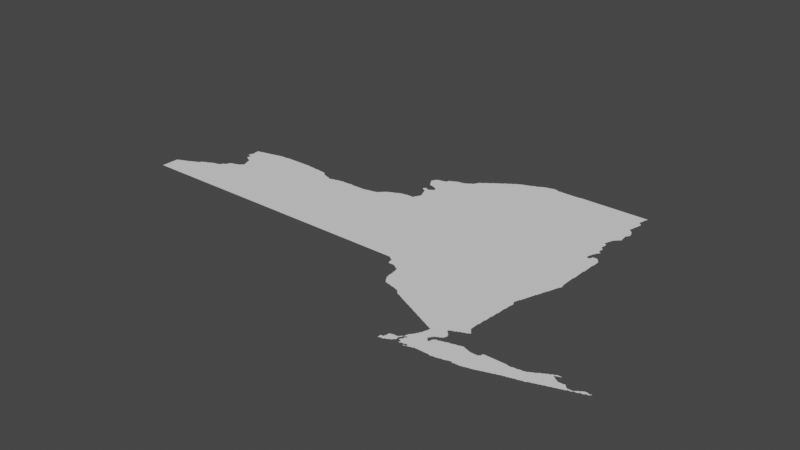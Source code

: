 # Source: new.blend  (saved by Blender 3.3.6; exported with 4.5.12 LTS)
import bpy
from mathutils import Matrix  # noqa: F401  (used for matrix-valued properties, if any)

bpy.ops.wm.read_factory_settings(use_empty=True)
scene = bpy.context.scene
scene.name = 'Scene'

# ---- collections
col_collection = bpy.data.collections.new('Collection'); scene.collection.children.link(col_collection)

# ---- node groups
ng_auto_smooth = bpy.data.node_groups.new('Auto Smooth', 'GeometryNodeTree')
_s = ng_auto_smooth.interface.new_socket(name='Geometry', in_out='OUTPUT', socket_type='NodeSocketGeometry')
_s = ng_auto_smooth.interface.new_socket(name='Geometry', in_out='INPUT', socket_type='NodeSocketGeometry')
_s = ng_auto_smooth.interface.new_socket(name='Angle', in_out='INPUT', socket_type='NodeSocketFloat')
_s.subtype = 'ANGLE'
_s.min_value = 0.0
_s.max_value = 3.142
ng_auto_smooth.is_modifier = True
_N = ng_auto_smooth.nodes; _L = ng_auto_smooth.links
n0 = _N.new('NodeGroupOutput'); n0.name = 'Group Output'; n0.location = (480, -100)
n1 = _N.new('NodeGroupInput'); n1.name = 'Group Input'; n1.location = (-420, -300)
n2 = _N.new('NodeGroupInput'); n2.name = 'Group Input.001'; n2.location = (-60, -100)
n3 = _N.new('GeometryNodeSetShadeSmooth'); n3.name = 'Set Shade Smooth'; n3.location = (120, -100)
n3.domain = 'EDGE'
n4 = _N.new('GeometryNodeSetShadeSmooth'); n4.name = 'Set Shade Smooth.001'; n4.location = (300, -100)
n5 = _N.new('GeometryNodeInputMeshEdgeAngle'); n5.name = 'Edge Angle'; n5.location = (-420, -220)
n6 = _N.new('GeometryNodeInputEdgeSmooth'); n6.name = 'Is Edge Smooth'; n6.location = (-60, -160)
n7 = _N.new('GeometryNodeInputShadeSmooth'); n7.name = 'Is Face Smooth'; n7.location = (-240, -340)
n8 = _N.new('FunctionNodeBooleanMath'); n8.name = 'Boolean Math'; n8.location = (-60, -220)
n9 = _N.new('FunctionNodeCompare'); n9.name = 'Compare'; n9.location = (-240, -180)
n9.operation = 'LESS_EQUAL'
_L.new(n5.outputs[0], n9.inputs[0])
_L.new(n4.outputs[0], n0.inputs[0])
_L.new(n1.outputs[1], n9.inputs[1])
_L.new(n9.outputs[0], n8.inputs[0])
_L.new(n7.outputs[0], n8.inputs[1])
_L.new(n2.outputs[0], n3.inputs[0])
_L.new(n6.outputs[0], n3.inputs[1])
_L.new(n3.outputs[0], n4.inputs[0])
_L.new(n8.outputs[0], n3.inputs[2])
n0.is_active_output = True

# ---- world
world_world = bpy.data.worlds.new('World'); scene.world = world_world
world_world.use_nodes = True; world_world.node_tree.nodes.clear()
_N = world_world.node_tree.nodes; _L = world_world.node_tree.links
n0 = _N.new('ShaderNodeOutputWorld'); n0.name = 'World Output'; n0.location = (300, 300)
n1 = _N.new('ShaderNodeBackground'); n1.name = 'Background'; n1.location = (10, 300)
n1.inputs[0].default_value = (0.05088, 0.05088, 0.05088, 1.0)
_L.new(n1.outputs[0], n0.inputs[0])
n0.is_active_output = True
world_world.color = (0.05088, 0.05088, 0.05088)
world_world.use_sun_shadow = False
world_world.sun_shadow_jitter_overblur = 0.0

# ---- meshes
me_mesh = bpy.data.meshes.new('Mesh')
me_mesh.from_pydata([(-74.25, 40.5, -6.611e-08), (-74.25, 40.51, -9.188e-08), (-74.25, 40.53, -8.942e-08), (-74.25, 40.55, -7.978e-08), (-74.24, 40.5, -4.606e-08), (-74.23, 40.51, -9.864e-08), (-74.23, 40.55, -9.128e-08), (-74.21, 40.51, -9.002e-08), (-74.21, 40.55, -1.025e-07), (-74.21, 40.57, -8.215e-08), (-74.2, 40.59, -4.162e-08), (-74.2, 40.6, -3.329e-08), (-74.2, 40.58, -6.152e-08), (-74.2, 40.61, -6.972e-08), (-74.2, 40.63, -6.37e-08), (-74.19, 40.51, -8.435e-08), (-74.16, 40.57, -9.988e-08), (-74.2, 40.6, -7.741e-08), (-74.2, 40.59, -9.642e-08), (-74.19, 40.63, -9.147e-08), (-74.17, 40.52, -5.993e-08), (-74.17, 40.53, -9.848e-08), (-74.17, 40.64, -8.743e-08), (-74.15, 40.53, -8.794e-08), (-74.13, 40.54, -7.517e-08), (-74.13, 40.55, -9.566e-08), (-74.11, 40.55, -7.037e-08), (-74.11, 40.65, -9.415e-08), (-74.1, 40.56, -3.329e-08), (-74.09, 40.57, -8.469e-08), (-74.07, 40.59, -8.995e-08), (-74.07, 40.61, -9.634e-08), (-74.09, 40.65, -9.237e-08), (-74.08, 40.58, -4.412e-08), (-74.07, 40.63, -8.363e-08), (-74.06, 40.6, -6.576e-08), (-74.06, 40.6, -6.859e-08), (-74.06, 40.61, -3.329e-08), (-74.04, 40.62, -4.578e-08), (-74.04, 40.62, -4.162e-08), (-74.03, 40.61, -8.694e-08), (-74.03, 40.63, -8.919e-08), (-74.01, 40.58, -3.329e-08), (-74.01, 40.58, -4.162e-08), (-74.01, 40.57, -6.076e-08), (-74.01, 40.58, -8.99e-08), (-74.0, 40.57, -8.99e-08), (-73.99, 40.57, -1.058e-07), (-74.0, 40.57, -4.162e-08), (-74.0, 40.59, -3.329e-08), (-74.0, 40.59, -6.052e-08), (-74.01, 40.6, -4.772e-08), (-74.0, 40.6, -8.798e-08), (-74.01, 40.6, -3.329e-08), (-74.0, 40.58, -7.146e-08), (-74.01, 40.61, -9.603e-08), (-74.0, 40.59, -9.007e-08), (-74.0, 40.59, -8.961e-08), (-73.94, 40.64, -9.988e-08), (-73.97, 40.58, -8.468e-08), (-73.95, 40.58, -8.35e-08), (-73.93, 40.55, -8.403e-08), (-73.93, 40.56, -4.439e-08), (-73.93, 40.58, -7.491e-08), (-73.92, 40.56, -5.716e-08), (-73.93, 40.58, -5.438e-08), (-73.93, 40.59, -9.926e-08), (-74.19, 40.64, -7.125e-08), (-74.15, 40.65, -8.721e-08), (-74.13, 40.65, -8.952e-08), (-74.08, 40.66, -4.217e-08), (-74.07, 40.65, -9.587e-08), (-74.07, 40.67, -8.469e-08), (-74.06, 40.68, -3.329e-08), (-74.06, 40.65, -7.132e-08), (-74.05, 40.67, -9.079e-08), (-74.05, 40.69, -8.161e-08), (-74.04, 40.7, -3.329e-08), (-74.03, 40.64, -7.166e-08), (-74.04, 40.68, -4.162e-08), (-74.02, 40.68, -4.162e-08), (-74.04, 40.69, -6.629e-08), (-74.04, 40.7, -9.427e-08), (-74.02, 40.68, -3.329e-08), (-74.03, 40.7, -4.883e-08), (-74.03, 40.71, -9.074e-08), (-74.03, 40.73, -8.639e-08), (-74.02, 40.75, -7.616e-08), (-74.01, 40.65, -9.306e-08), (-74.01, 40.68, -5.716e-08), (-74.02, 40.7, -4.439e-08), (-74.0, 40.68, -8.229e-08), (-74.0, 40.69, -4.412e-08), (-74.01, 40.71, -9.536e-08), (-74.02, 40.76, -7.529e-08), (-74.01, 40.77, -8.028e-08), (-74.0, 40.78, -5.527e-08), (-74.01, 40.67, -9.472e-08), (-73.99, 40.69, -9.89e-08), (-73.99, 40.71, -9.926e-08), (-73.98, 40.81, -6.249e-08), (-73.91, 40.75, -9.988e-08), (-73.99, 40.79, -9.048e-08), (-73.97, 40.81, -9.677e-08), (-73.97, 40.83, -8.282e-08), (-73.96, 40.84, -5.438e-08), (-73.95, 40.85, -9.41e-08), (-73.95, 40.87, -7.855e-08), (-73.94, 40.88, -6.623e-08), (-73.93, 40.91, -8.529e-08), (-73.92, 40.93, -7.003e-08), (-73.92, 40.94, -4.162e-08), (-73.91, 40.55, -8.45e-08), (-73.91, 40.56, -7.708e-08), (-73.91, 40.59, -8.781e-08), (-73.89, 40.56, -6.564e-08), (-73.89, 40.56, -9.988e-08), (-73.89, 40.57, -9.503e-08), (-73.88, 40.56, -7.741e-08), (-73.89, 40.56, -8.279e-08), (-73.89, 40.58, -6.326e-08), (-73.88, 40.58, -9.739e-08), (-73.89, 40.59, -1.002e-07), (-73.87, 40.57, -8.953e-08), (-73.85, 40.57, -8.564e-08), (-73.83, 40.58, -9.34e-08), (-73.81, 40.58, -4.661e-08), (-73.81, 40.59, -9.77e-08), (-73.79, 40.59, -9.089e-08), (-73.77, 40.59, -8.928e-08), (-73.75, 40.59, -9.666e-08), (-73.73, 40.59, -9.85e-08), (-73.71, 40.59, -9.264e-08), (-73.69, 40.59, -9.364e-08), (-73.67, 40.59, -9.531e-08), (-73.65, 40.59, -9.188e-08), (-73.51, 40.7, -9.988e-08), (-73.63, 40.59, -9.275e-08), (-73.61, 40.59, -9.275e-08), (-73.93, 40.89, -9.695e-08), (-73.91, 40.95, -9.246e-08), (-73.78, 41.01, -9.988e-08), (-73.81, 40.85, -9.254e-08), (-73.81, 40.83, -8.403e-08), (-73.78, 40.79, -7.51e-08), (-73.79, 40.81, -8.161e-08), (-73.8, 40.82, -3.329e-08), (-73.8, 40.86, -7.294e-08), (-73.79, 40.87, -8.382e-08), (-73.79, 40.89, -9.926e-08), (-73.68, 40.78, -9.988e-08), (-73.77, 40.79, -9.519e-08), (-73.77, 40.79, -8.007e-08), (-73.76, 40.79, -3.104e-08), (-73.76, 40.79, -7.741e-08), (-73.76, 40.8, -6.076e-08), (-73.77, 40.79, -4.311e-08), (-73.78, 40.8, -3.329e-08), (-73.76, 40.8, -4.162e-08), (-73.77, 40.89, -7.658e-08), (-73.77, 40.91, -9.677e-08), (-73.75, 40.81, -9.234e-08), (-73.75, 40.83, -8.213e-08), (-73.74, 40.85, -6.3e-08), (-73.75, 40.91, -7.837e-08), (-73.73, 40.85, -9.848e-08), (-73.73, 40.86, -7.198e-08), (-73.74, 40.92, -5.438e-08), (-73.73, 40.93, -9.283e-08), (-73.71, 40.87, -8.972e-08), (-73.71, 40.93, -7.52e-08), (-73.69, 40.87, -9.089e-08), (-73.7, 40.94, -4.412e-08), (-73.69, 40.95, -9.196e-08), (-73.67, 40.87, -9.848e-08), (-73.67, 40.88, -6.144e-08), (-73.68, 40.95, -7.304e-08), (-73.65, 40.88, -8.157e-08), (-73.63, 40.89, -9.159e-08), (-73.61, 40.89, -9.418e-08), (-73.6, 40.9, -4.162e-08), (-73.58, 40.58, -5.806e-08), (-73.59, 40.59, -9.646e-08), (-73.57, 40.58, -6.57e-08), (-73.56, 40.58, -4.578e-08), (-73.55, 40.59, -9.624e-08), (-73.53, 40.59, -9.039e-08), (-73.51, 40.59, -9.581e-08), (-73.49, 40.6, -8.016e-08), (-73.47, 40.6, -6.467e-08), (-73.46, 40.6, -3.329e-08), (-73.45, 40.61, -9.257e-08), (-73.43, 40.61, -8.92e-08), (-73.41, 40.61, -9.583e-08), (-73.39, 40.62, -6.972e-08), (-73.37, 40.63, -9.667e-08), (-73.38, 40.62, -4.162e-08), (-73.35, 40.63, -8.993e-08), (-73.33, 40.64, -8.825e-08), (-73.3, 40.62, -4.162e-08), (-73.31, 40.63, -9.599e-08), (-73.3, 40.62, -4.162e-08), (-73.29, 40.63, -9.458e-08), (-73.55, 40.91, -9.831e-08), (-73.59, 40.9, -7.547e-08), (-73.57, 40.91, -8.48e-08), (-73.53, 40.91, -9.934e-08), (-73.52, 40.92, -4.578e-08), (-73.51, 40.92, -7.961e-08), (-73.45, 40.93, -9.9e-08), (-73.49, 40.93, -9.679e-08), (-73.47, 40.93, -9.073e-08), (-73.45, 40.94, -5.845e-08), (-73.43, 40.94, -8.016e-08), (-73.35, 40.93, -9.867e-08), (-73.39, 40.95, -8.784e-08), (-73.41, 40.95, -8.796e-08), (-73.37, 40.94, -7.753e-08), (-73.36, 40.94, -4.162e-08), (-73.18, 40.74, -9.988e-08), (-73.29, 40.91, -9.94e-08), (-73.33, 40.93, -8.964e-08), (-73.31, 40.92, -8.016e-08), (-73.29, 40.92, -6.049e-08), (-73.27, 40.63, -9.241e-08), (-73.25, 40.63, -9.8e-08), (-73.23, 40.63, -9.824e-08), (-73.21, 40.63, -9.125e-08), (-73.19, 40.64, -8.279e-08), (-73.17, 40.64, -8.999e-08), (-73.16, 40.64, -3.329e-08), (-73.27, 40.91, -9.228e-08), (-73.25, 40.91, -9.16e-08), (-73.23, 40.91, -9.042e-08), (-73.21, 40.91, -8.975e-08), (-73.17, 40.91, -9.846e-08), (-73.19, 40.91, -9.435e-08), (-73.15, 40.65, -9.382e-08), (-73.17, 40.92, -5.803e-08), (-73.15, 40.93, -9.567e-08), (-73.15, 40.95, -9.015e-08), (-73.13, 40.65, -8.874e-08), (-72.92, 40.87, -9.988e-08), (-73.11, 40.66, -8.386e-08), (-73.09, 40.66, -6.784e-08), (-73.07, 40.67, -9.674e-08), (-73.08, 40.66, -4.162e-08), (-73.05, 40.67, -8.738e-08), (-73.03, 40.68, -7.029e-08), (-73.02, 40.68, -4.162e-08), (-73.01, 40.69, -9.36e-08), (-72.99, 40.69, -8.738e-08), (-72.97, 40.7, -7.844e-08), (-72.96, 40.7, -4.162e-08), (-72.95, 40.71, -9.761e-08), (-72.93, 40.97, -9.761e-08), (-72.93, 40.71, -8.738e-08), (-72.91, 40.72, -7.142e-08), (-72.89, 40.73, -9.49e-08), (-72.83, 40.97, -9.787e-08), (-72.9, 40.72, -4.162e-08), (-72.87, 40.73, -8.75e-08), (-72.85, 40.74, -7.142e-08), (-72.85, 40.97, -9.254e-08), (-72.84, 40.74, -6.442e-08), (-72.83, 40.75, -9.246e-08), (-72.81, 40.75, -8.738e-08), (-72.79, 40.76, -7.876e-08), (-72.78, 40.76, -4.439e-08), (-72.77, 40.77, -9.515e-08), (-72.75, 40.97, -9.292e-08), (-72.75, 40.77, -8.963e-08), (-72.73, 40.78, -9.353e-08), (-72.73, 40.97, -9.379e-08), (-72.71, 40.78, -6.914e-08), (-72.7, 40.78, -4.162e-08), (-72.69, 40.79, -9.895e-08), (-72.67, 40.79, -9.095e-08), (-72.65, 40.8, -8.279e-08), (-72.64, 40.88, -9.988e-08), (-72.63, 40.8, -5.916e-08), (-72.63, 40.81, -9.926e-08), (-72.61, 40.81, -9.338e-08), (-72.59, 40.81, -8.796e-08), (-72.55, 40.83, -9.9e-08), (-72.59, 40.99, -9.765e-08), (-72.57, 40.82, -8.016e-08), (-72.55, 40.82, -5.76e-08), (-72.53, 40.83, -9.159e-08), (-72.51, 40.83, -8.435e-08), (-72.49, 40.85, -1.01e-07), (-72.49, 40.84, -5.993e-08), (-72.47, 40.85, -8.934e-08), (-72.45, 40.86, -8.152e-08), (-72.43, 40.86, -5.845e-08), (-72.43, 40.87, -9.676e-08), (-72.41, 40.87, -9.068e-08), (-72.36, 40.98, -9.988e-08), (-72.39, 40.88, -7.934e-08), (-72.37, 40.88, -5.845e-08), (-72.37, 40.89, -9.77e-08), (-72.35, 40.89, -8.894e-08), (-72.33, 40.9, -7.955e-08), (-72.32, 40.9, -5.375e-08), (-72.31, 40.91, -9.603e-08), (-72.29, 40.91, -8.942e-08), (-72.27, 40.92, -8.64e-08), (-72.26, 40.92, -4.528e-08), (-72.25, 40.93, -9.518e-08), (-72.23, 40.93, -8.777e-08), (-72.21, 40.94, -8.019e-08), (-72.2, 40.94, -4.439e-08), (-72.19, 40.95, -9.43e-08), (-72.17, 40.95, -8.697e-08), (-72.15, 40.96, -7.142e-08), (-72.14, 40.96, -4.162e-08), (-79.76, 42.0, -3.329e-08), (-79.76, 42.01, -4.994e-08), (-79.76, 42.07, -4.994e-08), (-79.76, 42.11, -4.994e-08), (-79.76, 42.13, -4.994e-08), (-79.76, 42.17, -4.994e-08), (-79.76, 42.18, -9.02e-08), (-79.75, 42.0, -6.401e-08), (-79.74, 42.14, -9.988e-08), (-79.75, 42.27, -9.758e-08), (-79.73, 42.0, -4.994e-08), (-79.73, 42.05, -9.988e-08), (-79.71, 42.0, -4.994e-08), (-79.69, 42.0, -4.994e-08), (-79.63, 42.03, -9.988e-08), (-79.59, 42.33, -9.986e-08), (-79.76, 42.27, -4.661e-08), (-79.71, 42.26, -9.988e-08), (-79.73, 42.27, -9.926e-08), (-79.73, 42.28, -6.541e-08), (-79.71, 42.29, -8.694e-08), (-79.69, 42.29, -9.874e-08), (-79.66, 42.0, -4.994e-08), (-79.63, 42.0, -4.994e-08), (-79.61, 42.0, -4.994e-08), (-79.59, 42.0, -4.994e-08), (-79.57, 42.0, -4.994e-08), (-79.55, 42.0, -4.994e-08), (-79.49, 42.05, -9.988e-08), (-79.53, 42.0, -4.994e-08), (-79.51, 42.0, -4.994e-08), (-79.48, 42.0, -4.994e-08), (-79.45, 42.0, -4.994e-08), (-79.36, 42.29, -9.988e-08), (-79.43, 42.0, -4.994e-08), (-79.41, 42.0, -4.994e-08), (-79.35, 42.05, -9.988e-08), (-79.39, 42.0, -4.994e-08), (-79.36, 42.0, -4.994e-08), (-79.68, 42.3, -7.527e-08), (-79.67, 42.31, -8.2e-08), (-79.65, 42.31, -9.249e-08), (-79.64, 42.32, -4.162e-08), (-79.63, 42.32, -7.581e-08), (-79.61, 42.33, -8.914e-08), (-79.59, 42.34, -7.058e-08), (-79.57, 42.35, -9.037e-08), (-79.55, 42.35, -9.976e-08), (-79.55, 42.36, -7.058e-08), (-79.53, 42.37, -9.034e-08), (-79.51, 42.38, -7.058e-08), (-79.51, 42.37, -9.781e-08), (-79.49, 42.39, -8.785e-08), (-79.47, 42.39, -9.926e-08), (-79.47, 42.4, -7.058e-08), (-79.45, 42.41, -9.035e-08), (-79.43, 42.41, -9.926e-08), (-79.43, 42.43, -8.472e-08), (-79.42, 42.44, -5.771e-08), (-79.41, 42.45, -8.931e-08), (-79.4, 42.46, -6.022e-08), (-79.39, 42.46, -7.38e-08), (-79.37, 42.47, -9.072e-08), (-79.36, 42.48, -3.329e-08), (-79.33, 42.0, -4.994e-08), (-79.31, 42.0, -4.994e-08), (-79.05, 42.15, -9.988e-08), (-79.29, 42.0, -4.994e-08), (-79.27, 42.0, -4.994e-08), (-79.19, 42.04, -9.988e-08), (-79.25, 42.0, -4.994e-08), (-79.23, 42.0, -4.994e-08), (-79.21, 42.0, -4.994e-08), (-79.18, 42.0, -4.994e-08), (-79.15, 42.0, -4.994e-08), (-79.13, 42.0, -4.994e-08), (-79.11, 42.0, -4.994e-08), (-79.09, 42.0, -4.994e-08), (-79.07, 42.0, -4.994e-08), (-79.05, 42.0, -4.994e-08), (-78.97, 42.05, -9.988e-08), (-79.31, 42.49, -1.005e-07), (-79.35, 42.48, -7.142e-08), (-79.33, 42.49, -8.785e-08), (-79.31, 42.5, -7.058e-08), (-79.29, 42.51, -8.785e-08), (-79.27, 42.51, -9.978e-08), (-79.27, 42.52, -8.141e-08), (-79.25, 42.53, -8.684e-08), (-79.23, 42.53, -9.553e-08), (-79.22, 42.54, -4.439e-08), (-79.21, 42.54, -6.73e-08), (-79.08, 42.5, -9.988e-08), (-79.19, 42.54, -8.016e-08), (-79.17, 42.55, -9.148e-08), (-79.15, 42.55, -9.022e-08), (-78.91, 42.36, -9.988e-08), (-79.14, 42.56, -4.217e-08), (-79.13, 42.57, -9.11e-08), (-79.12, 42.59, -7.38e-08), (-79.12, 42.6, -3.329e-08), (-79.11, 42.61, -9.121e-08), (-79.09, 42.61, -9.926e-08), (-79.09, 42.62, -6.928e-08), (-79.07, 42.63, -9.132e-08), (-79.06, 42.65, -6.57e-08), (-79.06, 42.66, -3.329e-08), (-79.03, 42.69, -9.937e-08), (-79.05, 42.67, -9.217e-08), (-79.05, 42.69, -8.178e-08), (-79.07, 43.08, -5.845e-08), (-79.07, 43.09, -8.796e-08), (-79.06, 43.11, -8.386e-08), (-79.06, 43.12, -5.327e-08), (-79.05, 43.08, -7.852e-08), (-79.05, 43.13, -9.733e-08), (-79.04, 43.15, -7.454e-08), (-79.04, 43.17, -8.416e-08), (-79.05, 43.19, -9.056e-08), (-79.06, 43.25, -5.69e-08), (-79.06, 43.26, -4.162e-08), (-79.05, 43.21, -9.306e-08), (-79.05, 43.23, -9.253e-08), (-79.05, 43.26, -7.425e-08), (-79.03, 42.0, -4.994e-08), (-79.01, 42.0, -4.994e-08), (-78.98, 42.0, -4.994e-08), (-78.95, 42.0, -4.994e-08), (-78.93, 42.0, -4.994e-08), (-78.91, 42.0, -4.994e-08), (-78.89, 42.0, -4.994e-08), (-78.87, 42.0, -4.994e-08), (-78.82, 42.06, -9.988e-08), (-78.84, 42.0, -4.994e-08), (-78.81, 42.0, -4.994e-08), (-78.71, 42.17, -9.988e-08), (-78.79, 42.0, -4.994e-08), (-78.77, 42.0, -4.994e-08), (-78.74, 42.06, -9.988e-08), (-78.75, 42.0, -4.994e-08), (-78.73, 42.0, -4.994e-08), (-78.97, 42.71, -9.94e-08), (-78.7, 42.53, -9.988e-08), (-78.57, 42.33, -9.988e-08), (-79.02, 42.7, -4.162e-08), (-79.01, 42.7, -7.542e-08), (-78.99, 42.71, -8.974e-08), (-78.96, 42.72, -3.329e-08), (-78.95, 42.72, -6.57e-08), (-78.93, 42.73, -8.914e-08), (-78.91, 42.73, -9.756e-08), (-78.9, 42.74, -6.126e-08), (-78.89, 42.75, -9.007e-08), (-78.88, 42.76, -5.327e-08), (-78.88, 42.86, -6.488e-08), (-78.88, 42.87, -6.992e-08), (-78.75, 42.77, -9.988e-08), (-78.87, 42.77, -8.835e-08), (-78.86, 42.81, -5.993e-08), (-78.87, 42.83, -8.29e-08), (-78.87, 42.85, -9.122e-08), (-78.86, 42.78, -6.819e-08), (-78.85, 42.79, -9.045e-08), (-78.85, 42.81, -9.882e-08), (-79.02, 43.0, -3.329e-08), (-79.02, 43.01, -5.216e-08), (-79.03, 43.07, -8.639e-08), (-79.01, 43.0, -7.753e-08), (-79.01, 43.01, -9.396e-08), (-79.01, 43.03, -8.894e-08), (-79.01, 43.07, -9.323e-08), (-78.98, 42.98, -7.125e-08), (-78.99, 42.99, -9.223e-08), (-78.87, 43.16, -9.988e-08), (-78.97, 42.97, -8.147e-08), (-79.0, 43.05, -9.825e-08), (-78.94, 42.96, -5.28e-08), (-78.95, 42.97, -9.419e-08), (-78.93, 42.95, -8.424e-08), (-78.79, 42.97, -9.988e-08), (-78.9, 42.92, -4.412e-08), (-78.9, 42.93, -7.695e-08), (-78.91, 42.95, -9.681e-08), (-78.89, 42.89, -8.667e-08), (-78.89, 42.91, -9.43e-08), (-79.05, 43.25, -9.707e-08), (-79.03, 43.27, -8.564e-08), (-79.01, 43.27, -9.002e-08), (-78.99, 43.27, -9.923e-08), (-78.98, 43.28, -6.671e-08), (-78.97, 43.28, -7.425e-08), (-78.95, 43.29, -9.518e-08), (-78.93, 43.29, -9.002e-08), (-78.91, 43.29, -9.525e-08), (-78.9, 43.3, -4.578e-08), (-78.89, 43.3, -7.783e-08), (-78.87, 43.3, -8.386e-08), (-78.85, 43.31, -8.874e-08), (-78.83, 43.31, -9.241e-08), (-78.81, 43.31, -9.926e-08), (-78.81, 43.32, -6.049e-08), (-78.79, 43.32, -8.443e-08), (-78.75, 43.33, -9.721e-08), (-78.77, 43.33, -9.123e-08), (-78.73, 43.33, -9.692e-08), (-78.73, 43.34, -4.661e-08), (-78.71, 42.0, -4.994e-08), (-78.69, 42.0, -4.994e-08), (-78.64, 42.05, -9.988e-08), (-78.66, 42.0, -4.994e-08), (-78.63, 42.0, -4.994e-08), (-78.61, 42.0, -4.994e-08), (-78.59, 42.0, -4.994e-08), (-78.53, 42.05, -9.988e-08), (-78.57, 42.0, -4.994e-08), (-78.55, 42.0, -4.994e-08), (-78.53, 42.0, -4.994e-08), (-78.51, 42.0, -4.994e-08), (-78.48, 42.0, -4.994e-08), (-78.45, 42.0, -4.994e-08), (-78.38, 42.04, -9.988e-08), (-78.37, 42.18, -9.988e-08), (-78.43, 42.0, -4.994e-08), (-78.41, 42.0, -4.994e-08), (-78.42, 42.69, -9.988e-08), (-78.34, 42.45, -9.988e-08), (-78.61, 42.88, -9.988e-08), (-78.51, 42.8, -9.364e-08), (-78.49, 43.06, -9.988e-08), (-78.71, 43.34, -7.969e-08), (-78.67, 43.35, -9.843e-08), (-78.69, 43.35, -8.962e-08), (-78.65, 43.35, -8.962e-08), (-78.64, 43.36, -3.329e-08), (-78.51, 43.29, -9.988e-08), (-78.63, 43.36, -6.187e-08), (-78.61, 43.36, -7.491e-08), (-78.59, 43.36, -7.816e-08), (-78.57, 43.36, -8.324e-08), (-78.55, 43.36, -8.468e-08), (-78.53, 43.36, -8.74e-08), (-78.51, 43.37, -9.192e-08), (-78.49, 43.37, -9.39e-08), (-78.47, 43.37, -9.018e-08), (-78.45, 43.37, -9.43e-08), (-78.43, 43.37, -9.438e-08), (-78.41, 43.37, -9.275e-08), (-78.39, 42.0, -4.994e-08), (-78.36, 42.0, -4.994e-08), (-78.33, 42.0, -4.994e-08), (-78.31, 42.0, -4.994e-08), (-78.24, 42.04, -9.988e-08), (-78.29, 42.0, -4.994e-08), (-78.27, 42.0, -4.994e-08), (-78.25, 42.0, -4.994e-08), (-78.23, 42.0, -4.994e-08), (-78.13, 42.25, -9.988e-08), (-78.21, 42.0, -4.994e-08), (-78.18, 42.0, -4.994e-08), (-78.15, 42.0, -4.994e-08), (-78.13, 42.0, -4.994e-08), (-78.1, 42.05, -9.988e-08), (-78.11, 42.0, -4.994e-08), (-78.09, 42.0, -4.994e-08), (-78.12, 42.62, -9.988e-08), (-78.2, 42.8, -9.364e-08), (-78.1, 42.8, -2.497e-08), (-78.06, 42.85, -9.988e-08), (-78.2, 43.01, -9.988e-08), (-78.26, 43.26, -9.988e-08), (-78.04, 43.26, -9.988e-08), (-78.37, 43.37, -9.275e-08), (-78.35, 43.37, -9.275e-08), (-78.33, 43.37, -9.275e-08), (-78.31, 43.37, -9.275e-08), (-78.29, 43.37, -9.275e-08), (-78.27, 43.37, -9.275e-08), (-78.25, 43.37, -9.275e-08), (-78.23, 43.37, -9.275e-08), (-78.21, 43.37, -9.275e-08), (-78.19, 43.37, -9.275e-08), (-78.17, 43.37, -9.275e-08), (-78.13, 43.37, -9.266e-08), (-78.11, 43.37, -9.128e-08), (-78.09, 43.37, -9.018e-08), (-78.07, 42.0, -4.994e-08), (-78.05, 42.0, -4.994e-08), (-78.0, 42.05, -9.988e-08), (-78.03, 42.0, -4.994e-08), (-78.0, 42.0, -4.994e-08), (-77.97, 42.0, -4.994e-08), (-77.95, 42.0, -4.994e-08), (-77.92, 42.04, -9.988e-08), (-77.76, 42.16, -9.988e-08), (-77.93, 42.0, -4.994e-08), (-77.91, 42.0, -4.994e-08), (-77.89, 42.0, -4.994e-08), (-77.87, 42.0, -4.994e-08), (-77.84, 42.05, -9.988e-08), (-77.84, 42.0, -4.994e-08), (-77.81, 42.0, -4.994e-08), (-77.79, 42.0, -4.994e-08), (-77.77, 42.0, -4.994e-08), (-77.73, 42.06, -9.988e-08), (-77.91, 42.4, -9.988e-08), (-77.55, 42.39, -9.988e-08), (-77.74, 42.63, -9.988e-08), (-77.93, 42.78, -9.364e-08), (-77.82, 42.82, -8.74e-08), (-77.76, 42.86, -9.988e-08), (-77.92, 43.0, -9.988e-08), (-77.81, 43.25, -9.988e-08), (-77.63, 43.07, -9.988e-08), (-78.07, 43.37, -8.99e-08), (-78.03, 43.36, -9.468e-08), (-78.05, 43.36, -8.998e-08), (-78.01, 43.36, -8.221e-08), (-77.99, 43.36, -7.138e-08), (-77.97, 43.36, -4.994e-08), (-77.93, 43.35, -9.543e-08), (-77.95, 43.35, -9.458e-08), (-77.96, 43.36, -4.162e-08), (-77.91, 43.35, -9.427e-08), (-77.89, 43.35, -9.369e-08), (-77.87, 43.35, -8.876e-08), (-77.85, 43.35, -8.685e-08), (-77.83, 43.34, -8.416e-08), (-77.79, 43.34, -9.402e-08), (-77.81, 43.34, -8.005e-08), (-77.77, 43.34, -6.803e-08), (-77.75, 42.0, -4.994e-08), (-77.73, 42.0, -4.994e-08), (-77.71, 42.0, -4.994e-08), (-77.69, 42.0, -4.994e-08), (-77.55, 42.03, -9.988e-08), (-77.66, 42.0, -4.994e-08), (-77.63, 42.0, -4.994e-08), (-77.61, 42.0, -4.994e-08), (-77.59, 42.0, -4.994e-08), (-77.57, 42.0, -4.994e-08), (-77.55, 42.0, -4.994e-08), (-77.35, 42.22, -9.988e-08), (-77.53, 42.0, -4.994e-08), (-77.51, 42.0, -4.994e-08), (-77.48, 42.0, -4.994e-08), (-77.45, 42.0, -4.994e-08), (-77.42, 42.82, -9.988e-08), (-77.3, 43.15, -9.988e-08), (-77.75, 43.33, -9.636e-08), (-77.76, 43.34, -4.578e-08), (-77.71, 43.31, -9.392e-08), (-77.73, 43.33, -9.055e-08), (-77.72, 43.32, -6.703e-08), (-77.65, 43.27, -9.649e-08), (-77.69, 43.29, -9.399e-08), (-77.7, 43.3, -6.703e-08), (-77.67, 43.28, -8.209e-08), (-77.63, 43.27, -9.078e-08), (-77.66, 43.28, -5.375e-08), (-77.61, 43.26, -7.277e-08), (-77.59, 43.25, -9.122e-08), (-77.6, 43.26, -3.329e-08), (-77.57, 43.25, -8.147e-08), (-77.55, 43.23, -9.681e-08), (-77.55, 43.24, -5.845e-08), (-77.53, 43.23, -9.241e-08), (-77.51, 43.23, -9.381e-08), (-77.51, 43.24, -6.049e-08), (-77.49, 43.24, -8.089e-08), (-77.47, 43.25, -9.142e-08), (-77.45, 43.25, -9.486e-08), (-77.43, 42.0, -4.994e-08), (-77.41, 42.0, -4.994e-08), (-77.39, 42.0, -4.994e-08), (-77.36, 42.0, -4.994e-08), (-77.33, 42.06, -9.988e-08), (-77.33, 42.0, -4.994e-08), (-77.31, 42.0, -4.994e-08), (-77.29, 42.0, -4.994e-08), (-77.27, 42.0, -4.994e-08), (-77.24, 42.06, -9.988e-08), (-77.25, 42.0, -4.994e-08), (-77.23, 42.0, -4.994e-08), (-77.21, 42.0, -4.994e-08), (-77.18, 42.0, -4.994e-08), (-77.14, 42.05, -9.988e-08), (-76.95, 42.19, -9.988e-08), (-77.15, 42.0, -4.994e-08), (-77.13, 42.0, -4.994e-08), (-77.22, 42.46, -9.988e-08), (-77.08, 42.68, -9.988e-08), (-76.92, 42.81, -9.988e-08), (-77.43, 43.25, -9.692e-08), (-77.42, 43.26, -4.606e-08), (-77.41, 43.26, -7.708e-08), (-77.39, 43.27, -8.564e-08), (-77.37, 43.27, -9.302e-08), (-77.35, 43.27, -9.36e-08), (-77.34, 43.28, -6.336e-08), (-77.33, 43.28, -6.73e-08), (-77.29, 43.28, -9.143e-08), (-77.31, 43.28, -7.491e-08), (-77.27, 43.28, -8.698e-08), (-77.25, 43.28, -8.324e-08), (-77.23, 43.28, -8.234e-08), (-77.21, 43.28, -8.74e-08), (-77.17, 43.29, -9.526e-08), (-77.19, 43.28, -8.74e-08), (-77.15, 43.29, -8.848e-08), (-77.13, 43.28, -8.74e-08), (-77.11, 42.0, -4.994e-08), (-77.09, 42.0, -4.994e-08), (-77.04, 42.06, -9.988e-08), (-77.07, 42.0, -4.994e-08), (-77.05, 42.0, -4.994e-08), (-77.03, 42.0, -4.994e-08), (-77.01, 42.0, -4.994e-08), (-76.98, 42.0, -4.994e-08), (-76.95, 42.0, -4.994e-08), (-76.79, 42.04, -9.988e-08), (-76.93, 42.0, -4.994e-08), (-76.91, 42.0, -4.994e-08), (-76.89, 42.0, -4.994e-08), (-76.87, 42.0, -4.994e-08), (-76.84, 42.0, -4.994e-08), (-76.81, 42.0, -4.994e-08), (-76.94, 42.47, -9.988e-08), (-76.72, 42.43, -9.988e-08), (-76.89, 43.15, -9.988e-08), (-76.67, 43.18, -9.988e-08), (-77.11, 43.28, -8.74e-08), (-77.09, 43.28, -8.74e-08), (-77.07, 43.28, -8.74e-08), (-77.05, 43.28, -8.299e-08), (-77.03, 43.28, -8.324e-08), (-77.01, 43.28, -8.324e-08), (-76.99, 43.28, -8.324e-08), (-76.97, 43.28, -9.551e-08), (-76.95, 43.28, -8.347e-08), (-76.93, 43.28, -7.708e-08), (-76.91, 43.26, -9.988e-08), (-76.91, 43.28, -8.435e-08), (-76.89, 43.29, -9.297e-08), (-76.87, 43.29, -9.523e-08), (-76.85, 43.29, -9.77e-08), (-76.85, 43.3, -6.787e-08), (-76.83, 43.3, -7.708e-08), (-76.81, 43.3, -8.386e-08), (-76.79, 42.0, -4.994e-08), (-76.77, 42.0, -4.994e-08), (-76.75, 42.0, -4.994e-08), (-76.73, 42.0, -4.994e-08), (-76.71, 42.0, -4.994e-08), (-76.68, 42.0, -4.994e-08), (-76.52, 42.23, -9.988e-08), (-76.65, 42.0, -4.994e-08), (-76.63, 42.0, -4.994e-08), (-76.43, 42.03, -9.988e-08), (-76.61, 42.0, -4.994e-08), (-76.59, 42.0, -4.994e-08), (-76.57, 42.0, -4.994e-08), (-76.55, 42.0, -4.994e-08), (-76.53, 42.0, -4.994e-08), (-76.51, 42.0, -4.994e-08), (-76.48, 42.0, -4.994e-08), (-76.4, 42.5, -9.988e-08), (-76.66, 42.74, -9.988e-08), (-76.74, 42.82, -9.364e-08), (-76.43, 42.8, -9.676e-08), (-76.65, 42.95, -9.988e-08), (-76.79, 43.31, -9.285e-08), (-76.77, 43.31, -9.738e-08), (-76.75, 43.31, -9.508e-08), (-76.75, 43.32, -4.661e-08), (-76.73, 43.32, -7.29e-08), (-76.71, 43.33, -8.852e-08), (-76.69, 43.33, -9.532e-08), (-76.69, 43.35, -7.468e-08), (-76.67, 43.35, -9.284e-08), (-76.67, 43.37, -7.468e-08), (-76.65, 43.37, -9.416e-08), (-76.65, 43.39, -7.732e-08), (-76.63, 43.39, -9.926e-08), (-76.63, 43.41, -7.732e-08), (-76.61, 43.41, -9.926e-08), (-76.61, 43.42, -7.336e-08), (-76.59, 43.43, -9.309e-08), (-76.58, 43.44, -3.329e-08), (-76.57, 43.44, -7.901e-08), (-76.52, 43.33, -9.988e-08), (-76.55, 43.45, -8.914e-08), (-76.54, 43.46, -3.329e-08), (-76.53, 43.46, -7.277e-08), (-76.51, 43.47, -9.867e-08), (-76.49, 43.48, -6.904e-08), (-76.45, 42.0, -4.994e-08), (-76.43, 42.0, -4.994e-08), (-76.41, 42.0, -4.994e-08), (-76.39, 42.0, -4.994e-08), (-76.36, 42.0, -4.994e-08), (-76.1, 42.23, -9.988e-08), (-76.33, 42.0, -4.994e-08), (-76.31, 42.0, -4.994e-08), (-76.29, 42.0, -4.994e-08), (-76.27, 42.0, -4.994e-08), (-76.21, 42.05, -9.988e-08), (-76.25, 42.0, -4.994e-08), (-76.23, 42.0, -4.994e-08), (-76.21, 42.0, -4.994e-08), (-76.18, 42.0, -4.994e-08), (-76.2, 42.61, -9.988e-08), (-76.39, 43.06, -9.988e-08), (-76.12, 42.9, -9.988e-08), (-76.49, 43.47, -9.642e-08), (-76.47, 43.49, -8.684e-08), (-76.31, 43.45, -9.988e-08), (-76.45, 43.49, -9.848e-08), (-76.45, 43.5, -7.995e-08), (-76.43, 43.51, -8.723e-08), (-76.41, 43.51, -9.454e-08), (-76.15, 43.29, -9.988e-08), (-76.33, 43.53, -9.112e-08), (-76.23, 43.53, -9.65e-08), (-76.21, 43.53, -9.977e-08), (-76.41, 43.52, -6.409e-08), (-76.39, 43.52, -8.563e-08), (-76.37, 43.52, -8.74e-08), (-76.35, 43.52, -8.74e-08), (-76.31, 43.53, -8.99e-08), (-76.29, 43.53, -8.99e-08), (-76.29, 43.84, -7.295e-08), (-76.27, 43.53, -8.99e-08), (-76.26, 43.82, -4.412e-08), (-76.27, 43.83, -9.196e-08), (-76.25, 43.53, -8.99e-08), (-76.25, 43.81, -8.192e-08), (-76.22, 43.85, -1.111e-07), (-76.22, 43.79, -6.691e-08), (-76.23, 43.81, -9.677e-08), (-76.21, 43.55, -8.397e-08), (-76.2, 43.57, -6.638e-08), (-76.2, 43.74, -4.412e-08), (-76.2, 43.75, -7.955e-08), (-76.21, 43.77, -8.985e-08), (-76.21, 43.79, -9.926e-08), (-76.19, 43.57, -9.672e-08), (-76.19, 43.59, -8.684e-08), (-76.18, 43.61, -6.638e-08), (-76.18, 43.69, -6.084e-08), (-76.19, 43.71, -8.364e-08), (-76.19, 43.73, -9.339e-08), (-76.17, 43.61, -9.848e-08), (-76.17, 43.63, -8.836e-08), (-76.16, 43.65, -8.689e-08), (-76.17, 43.67, -8.711e-08), (-76.17, 43.69, -9.744e-08), (-76.36, 44.12, -3.329e-08), (-76.36, 44.12, -4.162e-08), (-76.34, 44.09, -6.516e-08), (-76.35, 44.11, -8.732e-08), (-76.35, 44.13, -9.095e-08), (-76.34, 44.15, -7.166e-08), (-76.32, 44.06, -5.527e-08), (-76.33, 44.07, -8.125e-08), (-76.33, 44.09, -9.681e-08), (-76.33, 44.15, -9.848e-08), (-76.3, 44.02, -6.524e-08), (-76.3, 44.03, -7.581e-08), (-76.31, 44.05, -9.223e-08), (-76.31, 44.19, -9.707e-08), (-76.29, 43.85, -6.923e-08), (-76.28, 43.86, -3.329e-08), (-76.28, 44.0, -4.439e-08), (-76.29, 44.01, -8.643e-08), (-76.26, 44.12, -9.988e-08), (-76.27, 43.87, -8.587e-08), (-76.26, 43.88, -5.327e-08), (-76.27, 44.0, -7.401e-08), (-76.25, 43.87, -9.743e-08), (-76.25, 43.88, -7.311e-08), (-76.25, 43.99, -9.474e-08), (-76.23, 43.87, -8.566e-08), (-76.22, 43.98, -4.162e-08), (-76.23, 43.99, -9.246e-08), (-76.2, 43.85, -8.731e-08), (-76.22, 43.86, -5.868e-08), (-76.2, 43.86, -3.329e-08), (-76.21, 43.98, -7.142e-08), (-76.16, 44.06, -9.988e-08), (-76.19, 43.86, -7.38e-08), (-76.19, 43.97, -8.674e-08), (-76.19, 44.22, -9.789e-08), (-76.17, 43.87, -9.144e-08), (-76.16, 43.88, -4.162e-08), (-76.16, 43.96, -3.329e-08), (-76.17, 43.97, -9.136e-08), (-76.33, 44.17, -8.472e-08), (-76.32, 44.18, -5.868e-08), (-76.31, 44.2, -7.748e-08), (-76.29, 44.2, -8.359e-08), (-76.27, 44.21, -8.674e-08), (-76.25, 44.21, -9.111e-08), (-76.23, 44.21, -9.28e-08), (-76.22, 44.22, -3.329e-08), (-76.21, 44.22, -6.187e-08), (-75.99, 44.25, -9.988e-08), (-76.17, 44.23, -9.096e-08), (-76.16, 44.25, -7.704e-08), (-76.16, 44.27, -5.327e-08), (-76.15, 42.0, -4.994e-08), (-76.13, 42.0, -4.994e-08), (-76.03, 42.04, -9.988e-08), (-76.11, 42.0, -4.994e-08), (-76.09, 42.0, -4.994e-08), (-76.07, 42.0, -4.994e-08), (-76.05, 42.0, -4.994e-08), (-76.03, 42.0, -4.994e-08), (-76.01, 42.0, -4.994e-08), (-75.98, 42.0, -4.994e-08), (-75.95, 42.0, -4.994e-08), (-75.93, 42.0, -4.994e-08), (-75.91, 42.0, -4.994e-08), (-75.89, 42.0, -4.994e-08), (-75.86, 42.0, -4.994e-08), (-75.77, 42.04, -9.988e-08), (-75.79, 42.27, -9.988e-08), (-75.96, 42.45, -9.988e-08), (-75.95, 42.79, -8.74e-08), (-75.91, 42.88, -9.988e-08), (-75.83, 42.82, -9.364e-08), (-75.94, 43.18, -9.988e-08), (-75.78, 42.97, -9.988e-08), (-75.98, 43.58, -9.988e-08), (-76.13, 43.76, -9.988e-08), (-75.87, 43.87, -9.988e-08), (-76.15, 43.88, -8.202e-08), (-76.14, 43.94, -5.438e-08), (-76.15, 43.95, -9.806e-08), (-76.13, 43.89, -9.11e-08), (-76.13, 43.91, -8.25e-08), (-76.13, 43.93, -9.266e-08), (-75.76, 44.09, -9.988e-08), (-76.15, 44.27, -9.77e-08), (-76.15, 44.28, -7.058e-08), (-76.13, 44.29, -9.041e-08), (-76.11, 44.29, -9.759e-08), (-76.11, 44.3, -6.638e-08), (-76.09, 44.31, -8.777e-08), (-76.07, 44.31, -9.681e-08), (-76.07, 44.32, -7.818e-08), (-76.05, 44.33, -9.155e-08), (-76.03, 44.33, -9.597e-08), (-76.02, 44.34, -5.771e-08), (-76.01, 44.34, -8.58e-08), (-75.99, 44.34, -7.708e-08), (-75.97, 44.34, -7.491e-08), (-75.95, 44.35, -8.945e-08), (-75.93, 44.35, -9.62e-08), (-75.92, 44.36, -7.476e-08), (-75.91, 44.37, -8.505e-08), (-75.89, 44.37, -9.926e-08), (-75.89, 44.38, -7.068e-08), (-75.87, 44.39, -8.67e-08), (-75.86, 44.4, -4.412e-08), (-75.85, 44.41, -8.092e-08), (-75.83, 42.0, -4.994e-08), (-75.81, 42.0, -4.994e-08), (-75.79, 42.0, -4.994e-08), (-75.77, 42.0, -4.994e-08), (-75.75, 42.0, -4.994e-08), (-75.73, 42.0, -4.994e-08), (-75.71, 42.0, -4.994e-08), (-75.68, 42.0, -4.994e-08), (-75.5, 42.19, -9.988e-08), (-75.65, 42.0, -4.994e-08), (-75.63, 42.0, -4.994e-08), (-75.59, 42.06, -9.988e-08), (-75.61, 42.0, -4.994e-08), (-75.59, 42.0, -4.994e-08), (-75.57, 42.0, -4.994e-08), (-75.55, 42.0, -4.994e-08), (-75.46, 42.04, -9.988e-08), (-75.53, 42.0, -4.994e-08), (-75.78, 42.62, -9.988e-08), (-75.51, 42.48, -9.988e-08), (-75.74, 42.82, -9.364e-08), (-75.54, 42.77, -9.988e-08), (-75.52, 43.01, -9.988e-08), (-75.69, 43.29, -9.988e-08), (-75.64, 43.59, -9.988e-08), (-75.32, 43.63, -9.988e-08), (-75.54, 43.79, -9.988e-08), (-75.75, 44.31, -9.988e-08), (-75.83, 44.41, -9.677e-08), (-75.82, 44.43, -6.928e-08), (-75.81, 44.43, -9.643e-08), (-75.81, 44.45, -8.536e-08), (-75.8, 44.46, -6.193e-08), (-75.79, 44.47, -9.734e-08), (-75.63, 44.52, -9.988e-08), (-75.49, 44.32, -9.988e-08), (-75.79, 44.49, -8.144e-08), (-75.78, 44.5, -6.438e-08), (-75.77, 44.51, -8.229e-08), (-75.75, 44.51, -9.783e-08), (-75.75, 44.52, -7.192e-08), (-75.73, 44.53, -9.371e-08), (-75.72, 44.54, -7.684e-08), (-75.71, 44.55, -8.9e-08), (-75.7, 44.56, -4.162e-08), (-75.69, 44.57, -7.991e-08), (-75.67, 44.57, -9.76e-08), (-75.67, 44.58, -7.025e-08), (-75.65, 44.59, -9.536e-08), (-75.64, 44.6, -5.28e-08), (-75.63, 44.61, -8.593e-08), (-75.62, 44.62, -6.037e-08), (-75.61, 44.63, -7.679e-08), (-75.59, 44.63, -9.677e-08), (-75.59, 44.64, -6.95e-08), (-75.57, 44.65, -9.083e-08), (-75.56, 44.66, -5.527e-08), (-75.55, 44.67, -9.009e-08), (-75.53, 44.68, -7.399e-08), (-75.26, 41.88, -4.439e-08), (-75.26, 41.89, -7.14e-08), (-75.25, 41.87, -8.906e-08), (-75.27, 41.91, -8.723e-08), (-75.23, 41.87, -9.275e-08), (-75.21, 41.87, -9.159e-08), (-75.5, 42.0, -4.994e-08), (-75.47, 42.0, -4.994e-08), (-75.45, 42.0, -4.994e-08), (-75.24, 42.35, -9.988e-08), (-75.43, 42.0, -4.994e-08), (-75.41, 42.0, -4.994e-08), (-75.39, 42.0, -4.994e-08), (-75.37, 42.0, -6.778e-08), (-75.35, 42.0, -7.143e-08), (-75.2, 42.13, -9.988e-08), (-75.32, 41.98, -4.412e-08), (-75.33, 41.99, -9.21e-08), (-75.31, 41.97, -8.722e-08), (-75.29, 41.96, -6.869e-08), (-75.29, 41.97, -9.431e-08), (-75.27, 41.93, -8.914e-08), (-75.27, 41.95, -9.911e-08), (-75.22, 42.67, -9.988e-08), (-75.4, 43.27, -9.988e-08), (-75.2, 43.0, -9.988e-08), (-75.07, 43.17, -9.988e-08), (-75.2, 43.39, -9.988e-08), (-75.41, 43.96, -9.988e-08), (-75.3, 44.16, -9.988e-08), (-75.16, 43.99, -9.988e-08), (-75.23, 44.37, -9.988e-08), (-75.53, 44.67, -9.826e-08), (-75.51, 44.69, -9.5e-08), (-75.5, 44.7, -6.354e-08), (-75.4, 44.63, -9.988e-08), (-75.49, 44.71, -8.678e-08), (-75.48, 44.72, -3.329e-08), (-75.47, 44.73, -7.855e-08), (-75.45, 44.73, -9.508e-08), (-75.44, 44.74, -7.831e-08), (-75.43, 44.75, -8.804e-08), (-75.42, 44.76, -7.451e-08), (-75.41, 44.77, -7.855e-08), (-75.39, 44.77, -9.508e-08), (-75.38, 44.78, -6.354e-08), (-75.37, 44.79, -8.804e-08), (-75.36, 44.8, -6.116e-08), (-75.33, 44.81, -9.49e-08), (-75.13, 44.73, -9.988e-08), (-75.35, 44.81, -7.855e-08), (-75.32, 44.82, -7.83e-08), (-75.31, 44.83, -9.357e-08), (-75.29, 44.83, -9.926e-08), (-75.29, 44.84, -6.459e-08), (-75.27, 44.85, -8.818e-08), (-75.25, 44.85, -9.234e-08), (-75.24, 44.86, -4.162e-08), (-75.23, 44.86, -7.872e-08), (-75.21, 44.87, -9.09e-08), (-75.04, 41.58, -5.527e-08), (-75.04, 41.59, -7.708e-08), (-75.02, 41.55, -8.675e-08), (-75.03, 41.57, -9.21e-08), (-75.0, 41.52, -7.599e-08), (-75.01, 41.53, -8.472e-08), (-75.01, 41.55, -9.926e-08), (-74.98, 41.49, -7.311e-08), (-74.99, 41.51, -9.052e-08), (-74.97, 41.48, -5.69e-08), (-74.97, 41.49, -9.926e-08), (-74.93, 41.6, -9.988e-08), (-74.95, 41.48, -8.597e-08), (-74.93, 41.47, -8.768e-08), (-74.91, 41.47, -9.104e-08), (-74.89, 41.46, -5.76e-08), (-74.89, 41.47, -9.848e-08), (-75.19, 41.87, -9.713e-08), (-75.16, 41.86, -3.329e-08), (-75.17, 41.87, -9.091e-08), (-75.15, 41.86, -7.635e-08), (-75.05, 41.97, -9.988e-08), (-75.12, 41.84, -5.438e-08), (-75.13, 41.85, -8.809e-08), (-75.11, 41.83, -8.324e-08), (-75.09, 41.82, -6.516e-08), (-75.09, 41.83, -9.508e-08), (-75.06, 41.72, -4.439e-08), (-75.06, 41.73, -5.842e-08), (-75.06, 41.75, -7.454e-08), (-75.06, 41.77, -8.234e-08), (-75.07, 41.79, -9.417e-08), (-75.07, 41.81, -9.256e-08), (-75.04, 41.61, -8.359e-08), (-75.05, 41.63, -8.685e-08), (-75.05, 41.66, -9.834e-08), (-75.05, 41.67, -9.679e-08), (-75.05, 41.69, -9.215e-08), (-75.05, 41.71, -9.861e-08), (-74.88, 41.84, -9.988e-08), (-74.92, 42.32, -9.988e-08), (-74.99, 42.55, -9.988e-08), (-74.76, 42.59, -9.988e-08), (-75.13, 42.7, -9.988e-08), (-75.08, 42.63, -7.491e-08), (-75.1, 42.79, -4.994e-08), (-75.1, 42.84, -4.994e-08), (-75.1, 42.91, -8.74e-08), (-75.03, 42.96, -9.988e-08), (-74.93, 42.73, -9.988e-08), (-74.79, 42.97, -9.988e-08), (-74.97, 42.97, -7.491e-08), (-74.87, 43.36, -9.988e-08), (-74.92, 43.02, -8.74e-08), (-75.07, 43.5, -9.988e-08), (-75.08, 43.54, -2.497e-08), (-75.14, 43.55, -9.988e-08), (-75.15, 43.61, -9.988e-08), (-75.15, 43.76, -9.988e-08), (-75.1, 43.7, -4.994e-08), (-75.07, 43.87, -9.364e-08), (-74.93, 43.68, -9.988e-08), (-74.87, 43.93, -9.988e-08), (-75.0, 44.18, -9.988e-08), (-74.91, 44.47, -9.988e-08), (-74.87, 44.82, -9.988e-08), (-75.19, 44.87, -9.89e-08), (-75.18, 44.88, -4.528e-08), (-75.17, 44.88, -8.217e-08), (-75.15, 44.89, -9.218e-08), (-75.13, 44.89, -9.926e-08), (-75.13, 44.91, -8.56e-08), (-75.11, 44.91, -9.848e-08), (-75.11, 44.92, -4.703e-08), (-75.09, 44.92, -7.588e-08), (-75.07, 44.92, -8.279e-08), (-75.05, 44.93, -9.291e-08), (-75.04, 44.94, -5.527e-08), (-75.01, 44.95, -1.001e-07), (-75.03, 44.95, -8.346e-08), (-75.01, 44.96, -8.473e-08), (-74.99, 44.97, -9.134e-08), (-74.97, 44.97, -9.827e-08), (-74.97, 44.98, -6.049e-08), (-74.95, 44.98, -8.157e-08), (-74.93, 44.99, -9.197e-08), (-74.91, 44.99, -9.134e-08), (-74.89, 44.99, -9.926e-08), (-74.89, 45.0, -6.049e-08), (-74.87, 41.46, -8.596e-08), (-74.72, 41.49, -9.988e-08), (-74.85, 41.45, -9.116e-08), (-74.83, 41.45, -9.073e-08), (-74.81, 41.44, -5.327e-08), (-74.81, 41.45, -9.708e-08), (-74.79, 41.44, -8.493e-08), (-74.77, 41.43, -9.208e-08), (-74.74, 41.42, -6.798e-08), (-74.75, 41.43, -9.091e-08), (-74.72, 41.4, -4.217e-08), (-74.73, 41.41, -8.469e-08), (-74.7, 41.38, -5.527e-08), (-74.71, 41.39, -8.602e-08), (-74.68, 41.36, -4.162e-08), (-74.69, 41.37, -8.835e-08), (-74.67, 41.36, -7.38e-08), (-74.65, 41.35, -9.245e-08), (-74.63, 41.34, -7.058e-08), (-74.63, 41.35, -9.832e-08), (-74.61, 41.33, -8.737e-08), (-74.46, 41.45, -9.988e-08), (-74.59, 41.32, -6.638e-08), (-74.59, 41.33, -9.848e-08), (-74.57, 41.31, -9.25e-08), (-74.69, 41.71, -9.988e-08), (-74.67, 42.06, -9.988e-08), (-74.35, 42.17, -9.988e-08), (-74.56, 42.39, -9.988e-08), (-74.62, 42.82, -9.988e-08), (-74.43, 42.72, -9.988e-08), (-74.56, 42.98, -9.988e-08), (-74.52, 43.12, -9.988e-08), (-74.63, 43.3, -9.988e-08), (-74.54, 43.54, -9.988e-08), (-74.67, 43.76, -9.988e-08), (-74.62, 43.97, -9.988e-08), (-74.7, 44.21, -9.988e-08), (-74.7, 44.57, -9.988e-08), (-74.87, 45.0, -8.529e-08), (-74.85, 45.01, -8.721e-08), (-74.83, 45.01, -8.902e-08), (-74.81, 45.01, -9.156e-08), (-74.79, 45.01, -8.358e-08), (-74.65, 44.86, -9.988e-08), (-74.77, 44.99, -9.629e-08), (-74.77, 45.0, -6.084e-08), (-74.75, 44.99, -9.283e-08), (-74.73, 44.99, -9.752e-08), (-74.71, 44.99, -9.111e-08), (-74.67, 44.99, -9.608e-08), (-74.69, 44.99, -9.253e-08), (-74.65, 44.99, -9.364e-08), (-74.63, 44.99, -9.364e-08), (-74.61, 44.99, -9.364e-08), (-74.59, 44.99, -9.364e-08), (-74.57, 44.99, -9.364e-08), (-74.5, 41.28, -5.951e-08), (-74.49, 41.27, -8.772e-08), (-74.46, 41.26, -4.412e-08), (-74.47, 41.27, -8.554e-08), (-74.45, 41.25, -8.032e-08), (-74.42, 41.24, -4.162e-08), (-74.43, 41.25, -9.221e-08), (-74.41, 41.24, -8.383e-08), (-74.38, 41.22, -3.329e-08), (-74.39, 41.23, -8.99e-08), (-74.37, 41.22, -7.513e-08), (-74.34, 41.3, -9.988e-08), (-74.35, 41.21, -8.785e-08), (-74.33, 41.2, -6.904e-08), (-74.33, 41.21, -9.926e-08), (-74.31, 41.19, -8.684e-08), (-74.29, 41.18, -6.3e-08), (-74.29, 41.19, -9.493e-08), (-74.27, 41.17, -8.566e-08), (-74.24, 41.16, -5.771e-08), (-74.25, 41.17, -9.911e-08), (-74.55, 41.3, -6.409e-08), (-74.55, 41.31, -9.681e-08), (-74.53, 41.29, -9.112e-08), (-74.51, 41.29, -9.597e-08), (-74.13, 41.48, -9.988e-08), (-74.12, 41.75, -9.988e-08), (-74.49, 41.91, -9.988e-08), (-74.34, 41.74, -9.988e-08), (-73.96, 42.1, -9.988e-08), (-74.25, 42.55, -9.988e-08), (-74.17, 42.36, -9.988e-08), (-74.28, 42.89, -9.988e-08), (-74.48, 42.97, 0.0), (-74.46, 43.04, -9.988e-08), (-74.09, 43.2, -9.988e-08), (-74.36, 43.28, -9.988e-08), (-74.19, 43.51, -9.988e-08), (-74.4, 43.7, -9.988e-08), (-74.3, 43.97, -9.988e-08), (-74.14, 43.72, -9.988e-08), (-74.29, 44.28, -9.988e-08), (-74.46, 44.45, -9.988e-08), (-74.34, 44.77, -9.988e-08), (-74.43, 44.96, -9.988e-08), (-74.55, 44.99, -9.364e-08), (-74.53, 44.99, -9.364e-08), (-74.51, 44.99, -9.364e-08), (-74.49, 44.99, -9.364e-08), (-74.47, 44.99, -9.364e-08), (-74.45, 44.99, -9.364e-08), (-74.43, 44.99, -9.364e-08), (-74.41, 44.99, -9.614e-08), (-74.4, 45.0, -4.578e-08), (-74.39, 45.0, -4.994e-08), (-74.37, 45.0, -4.994e-08), (-74.35, 45.0, -4.994e-08), (-74.33, 45.0, -4.994e-08), (-74.31, 45.0, -4.994e-08), (-74.29, 45.0, -4.994e-08), (-74.15, 44.96, -9.988e-08), (-74.27, 45.0, -4.994e-08), (-74.25, 45.0, -4.994e-08), (-74.23, 41.15, -8.424e-08), (-74.2, 41.14, -5.438e-08), (-74.21, 41.15, -9.498e-08), (-74.19, 41.13, -9.141e-08), (-74.11, 41.17, -9.988e-08), (-74.16, 41.12, -4.412e-08), (-74.17, 41.13, -8.571e-08), (-74.15, 41.12, -8.091e-08), (-74.12, 41.1, -4.162e-08), (-74.13, 41.11, -9.11e-08), (-74.11, 41.1, -7.485e-08), (-74.08, 41.08, -3.329e-08), (-74.09, 41.09, -8.971e-08), (-74.07, 41.08, -7.142e-08), (-74.05, 41.07, -8.785e-08), (-74.03, 41.06, -6.638e-08), (-74.03, 41.07, -9.848e-08), (-74.01, 41.05, -9.097e-08), (-73.99, 41.04, -8.089e-08), (-73.99, 41.05, -9.681e-08), (-73.95, 41.23, -9.988e-08), (-73.97, 41.03, -8.498e-08), (-73.94, 41.02, -5.771e-08), (-73.95, 41.03, -9.819e-08), (-73.93, 41.01, -8.45e-08), (-73.79, 41.52, -9.988e-08), (-73.89, 41.82, -9.988e-08), (-74.03, 42.64, -9.988e-08), (-73.85, 42.35, -9.988e-08), (-73.77, 42.77, -9.988e-08), (-74.17, 42.98, -7.491e-08), (-74.05, 42.97, -8.74e-08), (-74.1, 43.04, -9.988e-08), (-73.89, 43.62, -9.988e-08), (-73.76, 43.41, -9.988e-08), (-73.9, 43.83, -9.988e-08), (-73.99, 44.05, -9.988e-08), (-73.98, 44.28, -9.988e-08), (-74.13, 44.48, -9.988e-08), (-73.9, 44.64, -9.988e-08), (-74.15, 44.87, -9.988e-08), (-74.23, 45.0, -4.994e-08), (-74.21, 45.0, -4.994e-08), (-74.19, 45.0, -4.994e-08), (-74.17, 45.0, -4.994e-08), (-74.15, 45.0, -4.994e-08), (-74.13, 45.0, -4.994e-08), (-74.11, 45.0, -4.994e-08), (-74.09, 45.0, -4.994e-08), (-74.07, 45.0, -4.994e-08), (-74.03, 44.94, -9.988e-08), (-74.05, 45.0, -4.994e-08), (-74.03, 45.0, -4.994e-08), (-74.01, 45.0, -4.994e-08), (-73.87, 44.89, -9.988e-08), (-73.99, 45.0, -9.106e-08), (-73.97, 45.0, -7.491e-08), (-73.95, 45.0, -7.491e-08), (-73.93, 45.0, -7.491e-08), (-73.91, 40.97, -8.738e-08), (-73.9, 40.99, -7.511e-08), (-73.91, 41.01, -9.298e-08), (-73.73, 41.09, -9.589e-08), (-73.69, 41.23, -9.988e-08), (-73.67, 40.97, -9.719e-08), (-73.73, 41.1, -8.241e-08), (-73.73, 41.1, -7.24e-08), (-73.73, 41.1, -3.329e-08), (-73.73, 41.1, -6.261e-08), (-73.73, 41.1, -3.329e-08), (-73.73, 41.11, -8.99e-08), (-73.72, 41.11, -7.654e-08), (-73.69, 41.13, -9.56e-08), (-73.7, 41.06, -7.139e-08), (-73.71, 41.07, -8.928e-08), (-73.72, 41.08, -6.326e-08), (-73.71, 41.12, -8.152e-08), (-73.69, 41.05, -8.437e-08), (-73.7, 41.12, -4.528e-08), (-73.67, 40.99, -1.07e-07), (-73.67, 41.01, -9.926e-08), (-73.67, 41.03, -7.894e-08), (-73.68, 41.04, -3.329e-08), (-73.67, 41.13, -8.174e-08), (-73.66, 40.99, -6.3e-08), (-73.66, 41.01, -7.195e-08), (-73.65, 41.14, -6.084e-08), (-73.65, 41.15, -9.681e-08), (-73.63, 41.15, -8.933e-08), (-73.61, 41.16, -6.733e-08), (-73.61, 41.17, -9.926e-08), (-73.53, 41.59, -9.959e-08), (-73.67, 41.74, -9.988e-08), (-73.62, 42.02, -9.988e-08), (-73.55, 42.32, -9.988e-08), (-73.71, 42.53, -9.988e-08), (-73.53, 42.75, -9.988e-08), (-73.8, 43.06, -9.988e-08), (-73.64, 42.94, -9.988e-08), (-73.53, 43.28, -9.988e-08), (-73.6, 43.0, -7.491e-08), (-73.54, 43.68, -9.988e-08), (-73.62, 43.97, -9.988e-08), (-73.57, 44.19, -9.988e-08), (-73.69, 44.48, -9.988e-08), (-73.57, 44.68, -9.988e-08), (-73.91, 45.0, -7.491e-08), (-73.89, 45.0, -7.491e-08), (-73.87, 45.0, -7.491e-08), (-73.85, 45.0, -7.491e-08), (-73.83, 45.0, -7.491e-08), (-73.81, 45.0, -7.491e-08), (-73.79, 45.0, -7.491e-08), (-73.69, 44.94, -9.988e-08), (-73.77, 45.0, -7.491e-08), (-73.75, 45.0, -7.491e-08), (-73.73, 45.0, -7.491e-08), (-73.71, 45.0, -7.491e-08), (-73.69, 45.0, -7.491e-08), (-73.67, 45.0, -7.491e-08), (-73.65, 45.0, -7.491e-08), (-73.63, 45.0, -7.491e-08), (-73.61, 45.0, -7.491e-08), (-73.59, 41.17, -8.899e-08), (-73.57, 41.18, -7.158e-08), (-73.56, 41.18, -4.162e-08), (-73.55, 41.19, -1.103e-07), (-73.53, 41.19, -7.825e-08), (-73.51, 41.23, -9.552e-08), (-73.53, 41.25, -9.926e-08), (-73.53, 41.27, -7.948e-08), (-73.52, 41.2, -5.438e-08), (-73.51, 41.21, -9.419e-08), (-73.51, 41.25, -7.491e-08), (-73.49, 41.21, -7.867e-08), (-73.5, 41.23, -6.973e-08), (-73.55, 41.31, -9.567e-08), (-73.54, 41.47, -9.644e-08), (-73.55, 41.33, -9.253e-08), (-73.55, 41.37, -9.427e-08), (-73.55, 41.41, -9.58e-08), (-73.55, 41.29, -8.757e-08), (-73.55, 41.35, -9.156e-08), (-73.55, 41.39, -9.202e-08), (-73.55, 41.43, -9.77e-08), (-73.54, 41.45, -6.984e-08), (-73.54, 41.51, -8.868e-08), (-73.54, 41.53, -9.143e-08), (-73.53, 41.57, -9.36e-08), (-73.54, 41.28, -3.329e-08), (-73.54, 41.43, -4.717e-08), (-73.54, 41.49, -8.005e-08), (-73.53, 41.55, -8.848e-08), (-73.53, 41.61, -9.446e-08), (-73.52, 41.74, -9.476e-08), (-73.53, 41.63, -9.241e-08), (-73.53, 41.65, -9.38e-08), (-73.52, 41.67, -6.252e-08), (-73.52, 41.71, -8.313e-08), (-73.51, 41.79, -9.312e-08), (-73.51, 41.89, -9.722e-08), (-73.52, 41.66, -3.329e-08), (-73.52, 41.69, -6.48e-08), (-73.52, 41.75, -8.468e-08), (-73.51, 41.77, -8.647e-08), (-73.51, 41.81, -9.018e-08), (-73.51, 41.83, -9.094e-08), (-73.51, 41.85, -9.275e-08), (-73.51, 41.87, -9.264e-08), (-73.5, 41.9, -6.068e-08), (-73.5, 41.91, -4.994e-08), (-73.5, 41.95, -8.646e-08), (-73.51, 42.07, -9.597e-08), (-73.51, 42.09, -8.684e-08), (-73.51, 42.11, -9.518e-08), (-73.5, 42.13, -8.327e-08), (-73.49, 42.15, -9.233e-08), (-73.5, 41.93, -7.138e-08), (-73.5, 41.97, -9.637e-08), (-73.5, 41.99, -8.74e-08), (-73.49, 42.01, -8.756e-08), (-73.49, 42.03, -8.876e-08), (-73.49, 42.05, -8.694e-08), (-73.5, 42.06, -6.538e-08), (-73.5, 42.12, -4.528e-08), (-73.49, 42.17, -9.77e-08), (-73.47, 42.21, -9.038e-08), (-73.48, 42.17, -7.646e-08), (-73.47, 42.19, -8.362e-08), (-73.46, 42.22, -3.329e-08), (-73.46, 42.23, -6.825e-08), (-73.48, 42.54, -9.988e-08), (-73.45, 42.27, -9.639e-08), (-73.41, 42.39, -9.957e-08), (-73.45, 42.25, -9.031e-08), (-73.44, 42.28, -6.673e-08), (-73.44, 42.29, -7.711e-08), (-73.43, 42.31, -8.827e-08), (-73.43, 42.33, -9.681e-08), (-73.42, 42.35, -8.56e-08), (-73.42, 42.33, -5.845e-08), (-73.41, 42.37, -8.972e-08), (-73.39, 42.43, -9.028e-08), (-73.35, 42.55, -9.842e-08), (-73.4, 42.39, -6.68e-08), (-73.39, 42.41, -8.529e-08), (-73.37, 42.47, -9.15e-08), (-73.37, 42.49, -9.575e-08), (-73.38, 42.44, -4.162e-08), (-73.38, 42.45, -7.513e-08), (-73.36, 42.51, -8.477e-08), (-73.36, 42.5, -5.375e-08), (-73.35, 42.53, -8.934e-08), (-73.34, 42.55, -6.3e-08), (-73.38, 42.81, -9.988e-08), (-73.31, 42.65, -9.905e-08), (-73.33, 42.57, -8.45e-08), (-73.33, 42.59, -9.839e-08), (-73.32, 42.61, -7.782e-08), (-73.29, 42.71, -9.783e-08), (-73.32, 42.6, -4.162e-08), (-73.31, 42.63, -8.694e-08), (-73.3, 42.67, -8.318e-08), (-73.29, 42.69, -9.231e-08), (-73.28, 42.85, -8.759e-08), (-73.3, 42.66, -4.528e-08), (-73.27, 42.77, -9.136e-08), (-73.28, 42.79, -8.957e-08), (-73.43, 43.04, -9.988e-08), (-73.4, 42.98, -9.364e-08), (-73.32, 42.99, -9.988e-08), (-73.28, 42.91, -9.202e-08), (-73.28, 43.01, -9.365e-08), (-73.27, 43.15, -9.7e-08), (-73.27, 43.17, -9.876e-08), (-73.28, 42.89, -8.319e-08), (-73.27, 43.11, -9.435e-08), (-73.27, 43.13, -9.429e-08), (-73.43, 43.57, -9.959e-08), (-73.31, 43.43, -9.988e-08), (-73.35, 43.53, -9.988e-08), (-73.26, 43.33, -9.704e-08), (-73.26, 43.31, -9.414e-08), (-73.27, 43.21, -9.571e-08), (-73.27, 43.23, -9.85e-08), (-73.43, 43.59, -8.99e-08), (-73.43, 43.61, -9.299e-08), (-73.43, 43.63, -9.583e-08), (-73.39, 43.81, -9.751e-08), (-73.41, 43.91, -1.162e-07), (-73.41, 43.69, -9.056e-08), (-73.41, 43.57, -9.388e-08), (-73.42, 43.64, -6.532e-08), (-73.42, 43.65, -7.14e-08), (-73.41, 43.67, -8.48e-08), (-73.4, 43.57, -7.741e-08), (-73.4, 43.57, -3.329e-08), (-73.39, 43.57, -5.077e-08), (-73.39, 43.57, -3.329e-08), (-73.38, 43.57, -7.746e-08), (-73.38, 43.59, -6.68e-08), (-73.4, 43.7, -3.329e-08), (-73.39, 43.71, -7.635e-08), (-73.39, 43.73, -9.508e-08), (-73.39, 43.82, -9.237e-08), (-73.39, 43.83, -7.741e-08), (-73.39, 43.82, -4.162e-08), (-73.39, 43.83, -3.329e-08), (-73.39, 43.84, -5.716e-08), (-73.37, 43.59, -9.515e-08), (-73.37, 43.61, -9.089e-08), (-73.37, 43.62, -6.598e-08), (-73.38, 43.74, -7.831e-08), (-73.37, 43.75, -9.646e-08), (-73.37, 43.79, -9.099e-08), (-73.38, 43.8, -6.354e-08), (-73.31, 43.62, -9.371e-08), (-73.35, 43.62, -7.454e-08), (-73.36, 43.76, -3.329e-08), (-73.35, 43.77, -9.807e-08), (-73.35, 43.78, -6.326e-08), (-73.35, 43.77, -4.162e-08), (-73.35, 43.77, -3.329e-08), (-73.36, 43.77, -6.629e-08), (-73.36, 43.78, -5.327e-08), (-73.33, 43.62, -8.324e-08), (-73.29, 43.59, -9.926e-08), (-73.29, 43.61, -7.777e-08), (-73.3, 43.62, -3.329e-08), (-73.45, 44.06, -9.889e-08), (-73.45, 44.04, -9.073e-08), (-73.44, 44.07, -7.417e-08), (-73.43, 44.09, -9.048e-08), (-73.41, 43.97, -9.226e-08), (-73.41, 44.01, -9.364e-08), (-73.43, 44.03, -9.306e-08), (-73.44, 44.04, -5.28e-08), (-73.44, 44.06, -3.329e-08), (-73.43, 44.11, -9.51e-08), (-73.41, 44.15, -9.261e-08), (-73.39, 43.89, -9.188e-08), (-73.42, 43.93, -8.209e-08), (-73.42, 43.95, -8.74e-08), (-73.41, 43.99, -8.952e-08), (-73.41, 44.02, -7.308e-08), (-73.42, 44.12, -6.759e-08), (-73.42, 44.13, -7.955e-08), (-73.39, 43.85, -9.328e-08), (-73.4, 43.9, -6.023e-08), (-73.38, 43.86, -7.33e-08), (-73.38, 43.87, -7.145e-08), (-73.38, 43.88, -5.527e-08), (-73.46, 44.41, -9.988e-08), (-73.41, 44.17, -9.772e-08), (-73.39, 44.19, -8.476e-08), (-73.4, 44.17, -6.564e-08), (-73.38, 44.2, -6.149e-08), (-73.37, 44.21, -9.475e-08), (-73.33, 44.33, -9.612e-08), (-73.34, 44.37, -9.299e-08), (-73.33, 44.39, -9.749e-08), (-73.31, 44.43, -9.952e-08), (-73.36, 44.22, -6.604e-08), (-73.35, 44.23, -9.566e-08), (-73.33, 44.35, -9.018e-08), (-73.34, 44.24, -7.245e-08), (-73.33, 44.25, -8.928e-08), (-73.32, 44.27, -7.289e-08), (-73.33, 44.29, -9.536e-08), (-73.33, 44.31, -9.073e-08), (-73.31, 44.41, -8.737e-08), (-73.31, 44.47, -9.346e-08), (-73.32, 44.26, -6.382e-08), (-73.32, 44.28, -4.439e-08), (-73.32, 44.4, -5.28e-08), (-73.3, 44.43, -7.068e-08), (-73.3, 44.45, -7.799e-08), (-73.3, 44.46, -4.412e-08), (-73.37, 44.83, -9.92e-08), (-73.39, 44.6, -9.237e-08), (-73.39, 44.58, -9.739e-08), (-73.38, 44.61, -7.481e-08), (-73.38, 44.63, -8.789e-08), (-73.37, 44.65, -9.276e-08), (-73.37, 44.57, -8.931e-08), (-73.38, 44.58, -6.126e-08), (-73.38, 44.6, -3.329e-08), (-73.37, 44.67, -9.134e-08), (-73.37, 44.69, -9.926e-08), (-73.36, 44.71, -8.831e-08), (-73.33, 44.53, -9.278e-08), (-73.35, 44.55, -9.508e-08), (-73.36, 44.56, -6.703e-08), (-73.36, 44.69, -6.049e-08), (-73.35, 44.73, -9.237e-08), (-73.35, 44.75, -9.119e-08), (-73.35, 44.77, -9.848e-08), (-73.33, 44.51, -9.926e-08), (-73.34, 44.55, -7.275e-08), (-73.34, 44.77, -8.735e-08), (-73.34, 44.79, -7.485e-08), (-73.31, 44.49, -8.498e-08), (-73.32, 44.51, -6.874e-08), (-73.59, 45.0, -7.491e-08), (-73.57, 45.0, -8.786e-08), (-73.44, 44.95, -9.988e-08), (-73.55, 45.0, -8.324e-08), (-73.39, 44.85, -9.917e-08), (-73.51, 45.0, -8.324e-08), (-73.49, 45.0, -8.324e-08), (-73.47, 45.0, -8.324e-08), (-73.45, 45.0, -8.324e-08), (-73.43, 45.0, -8.324e-08), (-73.39, 44.87, -9.641e-08), (-73.37, 44.91, -9.61e-08), (-73.41, 45.0, -8.324e-08), (-73.37, 44.93, -9.362e-08), (-73.39, 45.0, -8.324e-08), (-73.38, 44.84, -4.217e-08), (-73.38, 44.88, -4.606e-08), (-73.38, 44.89, -7.658e-08), (-73.37, 44.95, -9.692e-08), (-73.37, 45.0, -8.324e-08), (-73.35, 44.81, -8.602e-08), (-73.36, 44.82, -4.217e-08), (-73.36, 44.96, -7.171e-08), (-73.36, 44.97, -7.852e-08), (-73.35, 44.99, -8.707e-08), (-73.35, 45.0, -7.676e-08), (-73.34, 44.8, -4.217e-08), (-73.14, 40.97, -7.468e-08), (-73.13, 40.97, -9.275e-08), (-73.11, 40.97, -9.275e-08), (-73.09, 40.97, -9.275e-08), (-73.07, 40.97, -9.275e-08), (-73.05, 40.97, -9.094e-08), (-73.03, 40.97, -9.156e-08), (-73.01, 40.97, -9.156e-08), (-72.97, 40.97, -9.148e-08), (-73.28, 42.71, -6.084e-08), (-73.27, 42.73, -8.362e-08), (-73.27, 42.75, -9.156e-08), (-73.28, 42.81, -7.816e-08), (-73.28, 42.83, -6.187e-08), (-73.28, 42.87, -7.138e-08), (-73.28, 42.93, -8.324e-08), (-73.28, 42.95, -8.324e-08), (-73.28, 42.97, -8.468e-08), (-73.27, 43.03, -8.848e-08), (-73.27, 43.05, -8.99e-08), (-73.27, 43.07, -8.928e-08), (-73.27, 43.09, -9.156e-08), (-73.27, 43.19, -9.276e-08), (-73.26, 43.27, -6.743e-08), (-73.26, 43.37, -8.871e-08), (-73.26, 43.41, -9.136e-08), (-73.25, 43.45, -9.191e-08), (-73.25, 43.49, -9.416e-08), (-73.26, 43.24, -4.439e-08), (-73.26, 43.25, -4.994e-08), (-73.26, 43.29, -6.73e-08), (-73.26, 43.35, -8.088e-08), (-73.26, 43.39, -8.299e-08), (-73.26, 43.43, -8.74e-08), (-73.25, 43.47, -8.99e-08), (-73.25, 43.51, -9.038e-08), (-73.25, 43.53, -9.424e-08), (-73.26, 43.57, -8.548e-08), (-73.27, 43.57, -9.76e-08), (-73.27, 43.59, -7.55e-08), (-73.25, 43.55, -8.983e-08), (-72.95, 40.97, -9.018e-08), (-72.91, 40.97, -8.99e-08), (-72.89, 40.97, -8.99e-08), (-72.87, 40.97, -8.99e-08), (-72.81, 40.96, -8.74e-08), (-72.79, 40.96, -8.74e-08), (-72.77, 40.96, -8.74e-08), (-72.71, 40.97, -9.202e-08), (-72.69, 40.97, -9.614e-08), (-72.68, 40.98, -4.578e-08), (-72.67, 40.98, -7.882e-08), (-72.65, 40.98, -8.005e-08), (-72.63, 40.98, -8.435e-08), (-72.61, 40.99, -8.928e-08), (-72.58, 41.0, -5.28e-08), (-72.57, 41.01, -8.728e-08), (-72.55, 41.01, -9.681e-08), (-72.55, 41.02, -6.748e-08), (-72.53, 41.03, -9.605e-08), (-72.51, 41.03, -9.926e-08), (-72.51, 41.04, -7.311e-08), (-72.49, 41.05, -9.196e-08), (-72.48, 41.06, -4.412e-08), (-72.47, 41.07, -8.485e-08), (-72.45, 41.07, -9.5e-08), (-72.44, 41.08, -5.771e-08), (-72.43, 41.09, -8.472e-08), (-72.41, 41.09, -9.848e-08), (-72.41, 41.1, -8.108e-08), (-72.39, 41.11, -8.785e-08), (-72.37, 41.11, -9.926e-08), (-72.37, 41.12, -7.058e-08), (-72.33, 41.12, -1.01e-07), (-72.35, 41.13, -8.785e-08), (-72.33, 41.1, -9.739e-08), (-72.33, 41.13, -9.926e-08), (-72.33, 41.14, -7.058e-08), (-72.31, 41.09, -9.191e-08), (-72.32, 41.1, -6.629e-08), (-72.32, 41.12, -7.753e-08), (-72.31, 41.1, -3.329e-08), (-72.31, 41.12, -5.438e-08), (-72.31, 41.13, -9.926e-08), (-72.31, 41.15, -8.85e-08), (-72.29, 41.07, -9.848e-08), (-72.29, 41.08, -7.283e-08), (-72.29, 41.13, -8.934e-08), (-72.29, 41.15, -9.275e-08), (-72.27, 41.07, -7.948e-08), (-72.27, 41.14, -7.38e-08), (-72.27, 41.15, -9.174e-08), (-72.25, 41.05, -8.879e-08), (-72.26, 41.06, -4.162e-08), (-72.26, 41.14, -3.329e-08), (-72.26, 41.15, -8.449e-08), (-72.25, 41.15, -7.491e-08), (-72.25, 41.15, -6.859e-08), (-72.24, 41.15, -7.491e-08), (-72.17, 41.05, -1.01e-07), (-72.21, 41.05, -9.671e-08), (-72.23, 41.05, -8.788e-08), (-72.24, 41.15, -8.161e-08), (-72.24, 41.15, -5.993e-08), (-72.24, 41.15, -4.994e-08), (-72.23, 41.15, -4.994e-08), (-72.23, 41.15, -3.329e-08), (-72.24, 41.15, -4.162e-08), (-72.19, 41.05, -9.089e-08), (-72.16, 41.06, -4.162e-08), (-72.13, 40.97, -1.181e-07), (-72.15, 41.05, -8.718e-08), (-72.16, 41.06, -4.439e-08), (-72.13, 41.03, -8.469e-08), (-72.14, 41.04, -4.217e-08), (-72.11, 40.97, -8.82e-08), (-72.11, 41.01, -8.826e-08), (-72.12, 41.02, -3.329e-08), (-72.09, 40.98, -6.68e-08), (-72.09, 40.99, -9.926e-08), (-72.09, 41.01, -9.156e-08), (-72.07, 40.99, -9.089e-08), (-72.07, 41.01, -9.144e-08), (-72.05, 40.99, -8.407e-08), (-72.05, 41.01, -9.275e-08), (-72.03, 41.0, -7.75e-08), (-72.03, 41.01, -9.073e-08), (-72.03, 41.01, -9.739e-08), (-72.03, 41.02, -8.017e-08), (-72.01, 41.01, -9.089e-08), (-72.01, 41.03, -9.21e-08), (-72.0, 41.04, -5.527e-08), (-71.99, 41.01, -9.087e-08), (-71.99, 41.05, -8.269e-08), (-71.97, 41.02, -6.459e-08), (-71.97, 41.03, -9.926e-08), (-71.97, 41.05, -9.926e-08), (-71.97, 41.06, -7.311e-08), (-71.95, 41.03, -9.089e-08), (-71.95, 41.07, -9.306e-08), (-71.94, 41.08, -5.28e-08), (-71.93, 41.03, -9.276e-08), (-71.93, 41.08, -7.305e-08), (-71.91, 41.04, -6.459e-08), (-71.91, 41.05, -1.319e-07), (-71.91, 41.08, -5.842e-08), (-71.89, 41.05, -9.089e-08), (-71.89, 41.07, -9.77e-08), (-71.89, 41.08, -4.717e-08), (-71.87, 41.05, -8.407e-08), (-71.87, 41.07, -9.276e-08), (-71.86, 41.06, -5.527e-08), (-71.85, 41.07, -9.451e-08), (-71.86, 41.08, -4.994e-08), (-71.85, 41.08, -4.994e-08), (-71.85, 41.07, -4.162e-08), (-71.85, 41.08, -3.329e-08), (-71.86, 41.07, -7.753e-08), (-75.08, 42.72, -2.497e-08), (-75.09, 43.63, -2.497e-08), (-75.09, 43.77, -2.497e-08), (-73.28, 42.99, 8.74e-08)], [(1804, 1805)], [(1, 4, 0), (2, 5, 1), (3, 5, 2), (6, 8, 5), (8, 15, 7), (9, 16, 8), (19, 11, 13), (14, 19, 13), (16, 20, 15), (18, 16, 9), (16, 23, 21), (16, 18, 22), (16, 25, 23), (16, 29, 26), (32, 16, 27), (30, 33, 29), (34, 31, 32), (36, 30, 31), (39, 40, 38), (45, 42, 43), (47, 44, 45), (56, 47, 54), (49, 56, 54), (58, 55, 41), (56, 59, 47), (58, 57, 52), (56, 60, 59), (58, 66, 60), (67, 22, 19), (69, 27, 16), (70, 71, 32), (72, 74, 71), (73, 75, 72), (76, 79, 75), (77, 82, 76), (89, 80, 83), (85, 90, 84), (86, 93, 85), (87, 94, 86), (88, 58, 41), (101, 93, 94), (95, 101, 94), (101, 98, 99), (102, 101, 95), (58, 97, 98), (103, 101, 102), (104, 101, 103), (105, 101, 104), (107, 101, 106), (64, 112, 61), (58, 114, 66), (113, 115, 112), (117, 118, 116), (125, 122, 58), (122, 124, 123), (101, 127, 125), (101, 128, 127), (101, 129, 128), (134, 133, 131), (136, 134, 131), (136, 137, 135), (139, 101, 108), (110, 139, 109), (140, 139, 110), (141, 101, 139), (143, 101, 142), (146, 101, 143), (141, 148, 147), (156, 101, 144), (157, 144, 145), (141, 159, 149), (158, 150, 155), (141, 164, 160), (131, 130, 150), (162, 150, 161), (141, 168, 164), (165, 150, 162), (166, 169, 165), (175, 150, 174), (177, 178, 150), (179, 150, 178), (182, 138, 136), (181, 184, 183), (182, 185, 181), (187, 185, 136), (187, 189, 188), (187, 191, 189), (136, 192, 191), (136, 193, 192), (195, 196, 194), (200, 201, 199), (203, 150, 179), (180, 204, 179), (206, 150, 203), (207, 208, 206), (210, 206, 208), (211, 209, 210), (213, 215, 209), (219, 193, 136), (218, 215, 217), (219, 197, 195), (220, 136, 214), (200, 198, 219), (223, 220, 222), (200, 224, 202), (225, 200, 219), (232, 219, 231), (233, 219, 232), (229, 227, 226), (234, 236, 219), (237, 230, 229), (242, 219, 235), (239, 242, 235), (219, 243, 241), (242, 239, 240), (219, 244, 243), (245, 246, 244), (219, 248, 247), (219, 250, 248), (254, 250, 219), (254, 257, 256), (259, 242, 255), (258, 260, 257), (242, 265, 264), (242, 266, 265), (242, 269, 267), (272, 269, 242), (276, 272, 242), (273, 242, 270), (279, 276, 242), (279, 242, 273), (279, 277, 276), (279, 280, 278), (279, 282, 281), (284, 282, 279), (284, 286, 283), (284, 287, 286), (290, 284, 279), (290, 279, 285), (290, 291, 289), (290, 293, 292), (290, 294, 293), (297, 295, 290), (297, 300, 298), (297, 301, 300), (297, 302, 301), (297, 303, 302), (306, 305, 304), (297, 308, 306), (297, 309, 308), (323, 316, 317), (327, 317, 318), (324, 318, 319), (324, 319, 320), (324, 320, 321), (330, 328, 327), (331, 327, 324), (331, 324, 322), (332, 325, 322), (335, 333, 334), (337, 322, 333), (336, 337, 333), (344, 342, 330), (344, 330, 331), (349, 344, 331), (352, 350, 344), (357, 337, 355), (356, 357, 355), (360, 331, 357), (361, 362, 331), (363, 331, 362), (364, 365, 363), (367, 363, 365), (349, 331, 363), (349, 363, 367), (369, 349, 367), (370, 371, 369), (373, 349, 372), (374, 375, 373), (378, 349, 376), (377, 378, 376), (382, 352, 349), (385, 383, 352), (396, 394, 385), (396, 385, 382), (397, 349, 378), (379, 397, 378), (402, 349, 397), (401, 402, 397), (405, 402, 403), (404, 405, 403), (408, 402, 405), (406, 408, 405), (408, 349, 402), (409, 410, 408), (412, 382, 408), (413, 408, 411), (415, 417, 414), (416, 417, 415), (419, 420, 418), (423, 408, 420), (421, 423, 420), (422, 424, 421), (429, 431, 428), (436, 501, 435), (448, 446, 396), (448, 396, 382), (454, 452, 448), (458, 412, 457), (425, 423, 424), (460, 461, 423), (462, 423, 461), (457, 408, 423), (464, 465, 457), (466, 457, 465), (467, 468, 466), (472, 457, 466), (473, 472, 468), (472, 475, 476), (472, 476, 470), (478, 472, 477), (472, 478, 479), (431, 430, 427), (489, 432, 433), (484, 480, 481), (486, 482, 431), (504, 489, 434), (489, 486, 431), (491, 488, 484), (495, 490, 487), (495, 492, 493), (495, 496, 497), (495, 497, 498), (495, 499, 500), (495, 470, 499), (501, 437, 438), (504, 434, 437), (503, 504, 501), (507, 504, 505), (506, 507, 505), (489, 504, 507), (508, 489, 507), (510, 511, 509), (516, 517, 515), (519, 489, 517), (524, 522, 454), (529, 527, 524), (536, 534, 529), (537, 529, 459), (540, 458, 472), (543, 472, 542), (542, 472, 495), (544, 495, 489), (521, 545, 520), (547, 489, 545), (550, 489, 546), (550, 546, 548), (551, 550, 548), (556, 557, 550), (558, 550, 557), (560, 550, 558), (559, 560, 558), (561, 550, 560), (567, 565, 536), (567, 536, 537), (572, 567, 537), (577, 575, 567), (577, 567, 572), (572, 537, 541), (580, 541, 540), (581, 540, 584), (585, 544, 550), (586, 584, 585), (587, 550, 562), (588, 585, 587), (589, 585, 588), (590, 585, 589), (591, 585, 590), (592, 585, 591), (593, 585, 592), (594, 585, 593), (595, 585, 594), (596, 585, 595), (597, 585, 596), (598, 585, 597), (599, 586, 598), (600, 586, 599), (603, 601, 577), (608, 606, 603), (609, 603, 572), (614, 612, 608), (619, 617, 614), (619, 614, 609), (623, 580, 583), (625, 623, 626), (625, 622, 624), (628, 625, 626), (629, 586, 600), (631, 586, 629), (634, 632, 633), (637, 586, 634), (638, 627, 635), (639, 627, 638), (641, 627, 640), (642, 627, 641), (644, 627, 642), (650, 648, 619), (662, 621, 622), (662, 622, 625), (664, 627, 643), (664, 643, 645), (666, 627, 664), (668, 666, 667), (671, 627, 666), (672, 669, 670), (674, 669, 672), (677, 673, 675), (678, 628, 676), (680, 628, 678), (681, 628, 679), (685, 628, 682), (684, 685, 682), (686, 628, 685), (691, 689, 650), (691, 650, 657), (696, 694, 691), (701, 699, 696), (702, 696, 657), (705, 621, 662), (705, 657, 621), (706, 705, 662), (707, 662, 663), (708, 663, 686), (709, 663, 708), (711, 712, 663), (716, 663, 714), (715, 716, 714), (723, 663, 721), (725, 722, 724), (728, 701, 702), (728, 729, 701), (735, 733, 728), (743, 702, 742), (707, 742, 706), (743, 742, 707), (746, 663, 725), (747, 663, 746), (748, 663, 747), (749, 663, 748), (750, 744, 749), (751, 744, 750), (752, 744, 751), (756, 753, 754), (757, 758, 756), (759, 756, 758), (760, 744, 759), (762, 744, 761), (770, 735, 702), (773, 771, 735), (781, 770, 743), (782, 743, 707), (781, 743, 782), (785, 707, 744), (785, 783, 707), (827, 785, 745), (763, 786, 744), (787, 744, 786), (790, 791, 788), (805, 745, 792), (805, 792, 794), (796, 805, 794), (798, 805, 796), (799, 805, 798), (801, 802, 800), (803, 804, 802), (806, 802, 804), (809, 805, 806), (808, 809, 806), (821, 819, 773), (781, 816, 770), (826, 816, 781), (827, 784, 785), (826, 781, 784), (828, 826, 784), (828, 784, 827), (831, 809, 829), (830, 831, 829), (835, 831, 833), (834, 835, 833), (839, 836, 831), (839, 831, 838), (841, 831, 835), (843, 831, 842), (843, 837, 831), (845, 831, 844), (847, 831, 845), (850, 831, 847), (852, 848, 849), (850, 838, 831), (852, 853, 854), (859, 857, 858), (949, 859, 860), (949, 860, 852), (861, 839, 855), (863, 948, 862), (949, 865, 866), (949, 866, 859), (876, 872, 873), (877, 875, 876), (890, 879, 880), (890, 880, 875), (881, 890, 875), (890, 883, 884), (890, 884, 879), (896, 888, 889), (890, 889, 882), (894, 849, 886), (891, 894, 886), (892, 894, 891), (901, 852, 897), (904, 898, 899), (900, 949, 852), (908, 949, 900), (905, 908, 900), (912, 885, 881), (913, 885, 912), (890, 885, 914), (915, 890, 914), (919, 890, 918), (920, 907, 890), (927, 925, 821), (940, 938, 927), (940, 927, 816), (942, 816, 826), (941, 816, 942), (943, 826, 828), (945, 943, 944), (946, 827, 836), (947, 944, 946), (1004, 946, 948), (948, 839, 861), (868, 948, 867), (949, 868, 869), (949, 869, 871), (909, 951, 908), (953, 910, 911), (950, 949, 951), (955, 950, 954), (957, 950, 904), (957, 904, 921), (923, 921, 922), (958, 921, 923), (959, 960, 958), (961, 921, 960), (962, 921, 961), (966, 921, 965), (967, 921, 966), (968, 969, 967), (971, 969, 970), (971, 972, 921), (973, 921, 972), (975, 973, 974), (1008, 957, 921), (1008, 921, 973), (976, 1008, 973), (977, 978, 976), (992, 990, 940), (992, 940, 941), (997, 995, 992), (999, 941, 942), (1000, 941, 999), (1001, 999, 945), (1001, 945, 947), (1003, 1001, 947), (1003, 947, 1004), (1064, 1003, 1004), (1006, 1004, 1005), (1007, 1005, 950), (1009, 1008, 978), (980, 1009, 978), (1013, 1014, 1012), (1008, 1009, 1011), (1015, 1008, 1014), (1016, 957, 1008), (1020, 1014, 1018), (1019, 1020, 1018), (1015, 1014, 1020), (1021, 1022, 1020), (1024, 1015, 1023), (1025, 1015, 1024), (1027, 1029, 1015), (1028, 1029, 1027), (1030, 1031, 1029), (1033, 1015, 1032), (1035, 1036, 1034), (1075, 1015, 1036), (1037, 1038, 1036), (1043, 1040, 1041), (1117, 1042, 1043), (1117, 1045, 1044), (1053, 1052, 997), (1055, 997, 989), (1058, 1056, 1057), (1049, 989, 1000), (1063, 1049, 1000), (1065, 1002, 1003), (1065, 1003, 1064), (1067, 1064, 1006), (1068, 1007, 957), (1072, 1075, 1038), (1075, 1016, 1015), (1074, 1076, 1073), (1075, 1072, 1076), (1078, 1075, 1076), (1081, 1075, 1080), (1084, 1075, 1082), (1085, 1075, 1084), (1088, 1075, 1087), (1090, 1088, 1087), (1092, 1075, 1091), (1089, 1075, 1092), (1093, 1089, 1092), (1094, 1095, 1093), (1097, 1098, 1096), (1099, 1089, 1098), (1111, 1100, 1101), (1111, 1105, 1106), (1111, 1106, 1102), (1111, 1108, 1104), (1112, 1109, 1110), (1111, 1110, 1108), (1121, 1118, 1119), (1126, 1124, 1123), (1138, 1127, 1128), (1138, 1128, 1129), (1138, 1129, 1130), (1139, 1132, 1126), (1111, 1101, 1133), (1111, 1133, 1134), (1136, 1137, 1138), (1139, 1138, 1131), (1139, 1135, 1136), (1139, 1136, 1138), (1111, 1135, 1139), (1121, 1117, 1062), (1140, 1121, 1055), (1140, 1055, 1049), (1141, 1049, 1063), (1146, 1063, 1065), (1857, 1143, 1145), (1149, 1857, 1145), (1148, 1145, 1146), (1148, 1146, 1147), (1149, 1141, 1144), (1150, 1149, 1148), (1148, 1147, 1065), (1153, 1151, 1066), (1150, 1153, 1066), (1154, 1067, 1006), (1152, 1066, 1067), (1152, 1067, 1154), (1858, 1157, 1006), (1159, 1006, 1158), (1160, 1158, 1070), (1155, 1154, 1156), (1858, 1156, 1157), (1859, 1159, 1158), (1154, 1155, 1858), (1161, 1858, 1159), (1161, 1159, 1859), (1163, 1070, 1069), (1162, 1160, 1070), (1162, 1161, 1160), (1164, 1071, 1089), (1166, 1089, 1099), (1167, 1168, 1166), (1169, 1166, 1168), (1089, 1166, 1169), (1171, 1089, 1170), (1173, 1089, 1172), (1175, 1176, 1089), (1178, 1089, 1176), (1177, 1178, 1176), (1165, 1089, 1178), (1182, 1165, 1180), (1181, 1182, 1180), (1183, 1165, 1182), (1184, 1185, 1165), (1189, 1115, 1116), (1190, 1116, 1111), (1194, 1192, 1190), (1195, 1193, 1194), (1190, 1198, 1196), (1190, 1199, 1200), (1190, 1200, 1197), (1190, 1201, 1202), (1190, 1203, 1204), (1206, 1205, 1190), (1210, 1206, 1190), (1210, 1207, 1208), (1213, 1211, 1212), (1214, 1111, 1139), (1214, 1190, 1111), (1215, 1121, 1140), (1215, 1139, 1121), (1218, 1142, 1150), (1219, 1142, 1218), (1220, 1218, 1150), (1221, 1150, 1222), (1222, 1150, 1152), (1224, 1161, 1162), (1226, 1162, 1163), (1288, 1226, 1227), (1233, 1227, 1165), (1188, 1228, 1187), (1232, 1165, 1231), (1234, 1165, 1232), (1236, 1233, 1234), (1237, 1233, 1236), (1238, 1239, 1237), (1242, 1233, 1241), (1243, 1233, 1242), (1244, 1233, 1243), (1245, 1290, 1244), (1257, 1250, 1249), (1253, 1251, 1252), (1257, 1254, 1255), (1257, 1259, 1260), (1263, 1261, 1257), (1266, 1263, 1257), (1266, 1264, 1263), (1269, 1267, 1268), (1210, 1268, 1213), (1247, 1246, 1270), (1257, 1270, 1269), (1257, 1269, 1210), (1271, 1257, 1210), (1273, 1214, 1215), (1274, 1210, 1214), (1272, 1210, 1274), (1272, 1274, 1216), (1277, 1216, 1217), (1276, 1217, 1219), (1279, 1278, 1220), (1280, 1220, 1221), (1282, 1221, 1222), (1282, 1222, 1223), (1283, 1282, 1223), (1284, 1223, 1224), (1285, 1284, 1225), (1283, 1223, 1284), (1286, 1283, 1284), (1287, 1225, 1226), (1287, 1226, 1288), (1289, 1227, 1233), (1289, 1288, 1227), (1347, 1287, 1288), (1291, 1290, 1245), (1292, 1290, 1291), (1293, 1290, 1292), (1289, 1233, 1290), (1294, 1290, 1293), (1295, 1290, 1294), (1296, 1290, 1295), (1297, 1290, 1296), (1299, 1290, 1298), (1301, 1290, 1300), (1302, 1290, 1301), (1303, 1290, 1302), (1304, 1290, 1303), (1305, 1290, 1304), (1306, 1289, 1290), (1307, 1290, 1305), (1308, 1306, 1307), (1311, 1309, 1266), (1312, 1310, 1311), (1313, 1311, 1266), (1313, 1316, 1315), (1313, 1315, 1312), (1313, 1317, 1318), (1313, 1320, 1321), (1326, 1324, 1325), (1329, 1326, 1313), (1332, 1330, 1327), (1332, 1327, 1329), (1329, 1313, 1257), (1334, 1271, 1272), (1335, 1272, 1275), (1336, 1277, 1276), (1337, 1275, 1277), (1337, 1277, 1336), (1339, 1278, 1281), (1340, 1278, 1339), (1341, 1339, 1281), (1340, 1341, 1281), (1338, 1336, 1340), (1281, 1282, 1283), (1342, 1281, 1283), (1342, 1283, 1286), (1345, 1285, 1287), (1344, 1286, 1285), (1348, 1347, 1289), (1350, 1306, 1308), (1351, 1306, 1350), (1352, 1306, 1351), (1353, 1306, 1352), (1354, 1306, 1353), (1355, 1306, 1354), (1356, 1306, 1355), (1357, 1306, 1356), (1358, 1306, 1357), (1359, 1349, 1306), (1360, 1306, 1358), (1361, 1359, 1360), (1362, 1359, 1361), (1362, 1364, 1359), (1366, 1364, 1365), (1367, 1364, 1366), (1370, 1333, 1332), (1368, 141, 140), (1369, 141, 1368), (1329, 1370, 1332), (1374, 1371, 1329), (1329, 1375, 1374), (1329, 1379, 1377), (1381, 1329, 1372), (1382, 1388, 141), (1384, 141, 1371), (1373, 173, 170), (1386, 1388, 1382), (1381, 1387, 1385), (1373, 176, 173), (1391, 1388, 1386), (1372, 1392, 1381), (1389, 1393, 1388), (1372, 1396, 1392), (1372, 1399, 1397), (1401, 1334, 1335), (1337, 1402, 1275), (1404, 1337, 1336), (1403, 1337, 1404), (1405, 1404, 1338), (1406, 1338, 1340), (1406, 1340, 1281), (1407, 1338, 1406), (1408, 1406, 1343), (1409, 1407, 1406), (1410, 1342, 1344), (1411, 1344, 1345), (1411, 1345, 1346), (1412, 1411, 1346), (1413, 1346, 1348), (1415, 1364, 1367), (1416, 1363, 1415), (1417, 1363, 1416), (1418, 1363, 1417), (1419, 1363, 1418), (1420, 1363, 1419), (1421, 1363, 1420), (1414, 1348, 1363), (1423, 1363, 1421), (1424, 1422, 1423), (1425, 1422, 1424), (1426, 1422, 1425), (1427, 1422, 1426), (1428, 1422, 1427), (1429, 1422, 1428), (1430, 1422, 1429), (1431, 1422, 1430), (1372, 1432, 1399), (1437, 1441, 1436), (1442, 1437, 1438), (1444, 1441, 1437), (1447, 1445, 1334), (1450, 1435, 1445), (1448, 1451, 1334), (1449, 1452, 1334), (1446, 1453, 1334), (1456, 1446, 1334), (1457, 1334, 1400), (1458, 1435, 1450), (1454, 1459, 1453), (1455, 1460, 1446), (1466, 1470, 1465), (1467, 1471, 1401), (1401, 1472, 1463), (1468, 1473, 1401), (1402, 1476, 1401), (1469, 1477, 1402), (1485, 1402, 1403), (1402, 1479, 1478), (1480, 1486, 1402), (1402, 1489, 1487), (1492, 1402, 1481), (1484, 1493, 1483), (1495, 1497, 1496), (1500, 1403, 1404), (1502, 1403, 1500), (1503, 1495, 1403), (1503, 1499, 1495), (1403, 1505, 1504), (1508, 1509, 1507), (1511, 1513, 1502), (1515, 1518, 1511), (1519, 1520, 1516), (1500, 1404, 1405), (1523, 1405, 1537), (1526, 1500, 1405), (1524, 1526, 1405), (1528, 1524, 1523), (1527, 1529, 1526), (1524, 1530, 1526), (1531, 1534, 1524), (1535, 1528, 1523), (1537, 1405, 1407), (1537, 1407, 1409), (1537, 1409, 1406), (1533, 1523, 1538), (1549, 1408, 1547), (1543, 1537, 1408), (1550, 1408, 1548), (1553, 1543, 1408), (1547, 1408, 1410), (1557, 1410, 1411), (1559, 1556, 1410), (1556, 1562, 1561), (1559, 1563, 1556), (1582, 1410, 1557), (1566, 1549, 1564), (1567, 1568, 1566), (1410, 1570, 1559), (1573, 1557, 1558), (1574, 1573, 1558), (1558, 1576, 1574), (1569, 1578, 1568), (1583, 1582, 1557), (1585, 1549, 1578), (1579, 1585, 1578), (1580, 1585, 1579), (1591, 1588, 1589), (1593, 1582, 1583), (1595, 1549, 1585), (1605, 1411, 1599), (1600, 1606, 1598), (1602, 1611, 1411), (1603, 1612, 1411), (1613, 1603, 1604), (1608, 1615, 1614), (1617, 1609, 1558), (1620, 1618, 1609), (1621, 1412, 1413), (1623, 1624, 1622), (1632, 1626, 1621), (1632, 1635, 1634), (1637, 1632, 1627), (1636, 1641, 1635), (1642, 1636, 1637), (1639, 1643, 1629), (1640, 1644, 1630), (1414, 1648, 1621), (1654, 1621, 1649), (1650, 1655, 1648), (1647, 1656, 1414), (1660, 1621, 1653), (1658, 1662, 1657), (1647, 1664, 1663), (1667, 1659, 1660), (1671, 1621, 1666), (1672, 1673, 1422), (1674, 1414, 1422), (1676, 1414, 1674), (1677, 1674, 1675), (1678, 1674, 1677), (1679, 1674, 1678), (1680, 1674, 1679), (1681, 1674, 1680), (1682, 1676, 1674), (1684, 1674, 1681), (1685, 1683, 1674), (1686, 1674, 1684), (1687, 1647, 1676), (1683, 1688, 1682), (1691, 1674, 1686), (1674, 1695, 1694), (1691, 1696, 1674), (1698, 1668, 1692), (1701, 240, 1700), (1702, 242, 1701), (1703, 242, 1702), (1704, 242, 1703), (1705, 242, 1704), (1706, 242, 1705), (1707, 242, 1706), (1711, 1536, 1523), (1544, 1713, 1533), (1715, 1540, 1539), (1537, 1717, 1541), (1552, 1721, 1543), (1723, 1730, 1550), (1724, 1731, 1548), (1732, 1724, 1548), (1725, 1732, 1548), (1735, 1548, 1549), (1738, 1549, 1595), (1735, 1734, 1726), (1740, 242, 1707), (1742, 259, 1741), (1743, 259, 1742), (263, 259, 1743), (1745, 242, 1744), (1746, 242, 1745), (1747, 279, 273), (1749, 1750, 1748), (1751, 279, 1750), (1753, 285, 279), (1754, 1755, 285), (290, 285, 1755), (1756, 1758, 290), (1757, 1758, 1756), (1759, 290, 1758), (1760, 290, 1759), (1762, 1763, 1761), (297, 290, 1763), (1765, 297, 1764), (1769, 297, 1768), (1771, 1772, 1770), (1778, 297, 1774), (1775, 1779, 1772), (1776, 1782, 1775), (1784, 297, 1777), (1783, 1786, 1782), (1788, 297, 1784), (1787, 1789, 1786), (1792, 297, 1788), (1790, 1793, 1789), (1795, 1796, 1794), (1800, 297, 1791), (1801, 1796, 1797), (1803, 1804, 1802), (1798, 312, 310), (1798, 313, 312), (1809, 313, 1798), (1808, 1810, 1798), (1809, 315, 314), (1813, 1809, 1810), (1816, 1809, 1812), (1819, 1814, 1815), (1819, 1820, 1818), (1821, 1822, 1820), (1824, 1822, 1823), (1825, 1826, 1824), (1829, 1831, 1828), (1830, 1831, 1829), (1832, 1834, 1831), (1835, 1837, 1834), (1836, 1840, 1835), (1839, 1843, 1838), (1844, 1843, 1841), (1847, 1843, 1844), (1846, 1848, 1845), (1849, 1850, 1848), (1853, 1854, 1851), (18, 9, 12), (19, 18, 17), (37, 36, 31), (54, 47, 45), (55, 51, 53), (55, 52, 51), (47, 48, 46), (52, 57, 50), (64, 61, 62), (66, 65, 63), (82, 81, 76), (85, 84, 82), (91, 97, 89), (98, 91, 92), (116, 115, 119), (117, 116, 119), (118, 115, 116), (122, 121, 120), (123, 118, 117), (123, 117, 121), (150, 152, 153), (150, 153, 154), (150, 154, 155), (1376, 1371, 1374), (1379, 1378, 1377), (1381, 1380, 1329), (1564, 1549, 1560), (1565, 1564, 1560), (1568, 1549, 1566), (1575, 1557, 1573), (1588, 1592, 1582), (1593, 1589, 1588), (1599, 1411, 1598), (1616, 1577, 1558), (1649, 1621, 1648), (1774, 297, 1772), (1780, 1777, 1778), (1782, 1781, 1779), (1795, 1794, 1790), (1802, 1806, 1801), (1825, 1824, 1823), (1828, 1826, 1827), (1851, 1856, 1849), (1852, 1851, 1849), (1, 5, 4), (3, 6, 5), (5, 8, 7), (8, 16, 15), (10, 18, 12), (19, 17, 11), (16, 21, 20), (19, 22, 18), (23, 25, 24), (16, 26, 25), (26, 29, 28), (16, 30, 29), (31, 30, 16), (32, 31, 16), (36, 35, 30), (39, 41, 40), (45, 44, 42), (47, 46, 44), (41, 55, 40), (58, 52, 55), (58, 56, 57), (58, 60, 56), (60, 66, 63), (22, 68, 16), (68, 69, 16), (32, 71, 34), (70, 72, 71), (72, 75, 74), (73, 76, 75), (76, 81, 79), (77, 85, 82), (78, 88, 41), (89, 97, 80), (85, 93, 90), (86, 94, 93), (88, 97, 58), (91, 98, 97), (101, 99, 93), (96, 102, 95), (100, 103, 102), (101, 58, 98), (105, 106, 101), (107, 108, 101), (64, 113, 112), (113, 119, 115), (58, 122, 114), (122, 123, 121), (122, 125, 124), (125, 127, 126), (101, 130, 129), (131, 133, 132), (134, 136, 135), (136, 138, 137), (111, 140, 110), (140, 141, 139), (101, 125, 58), (141, 142, 101), (141, 147, 142), (145, 144, 101), (146, 145, 101), (141, 149, 148), (150, 130, 101), (151, 150, 101), (156, 151, 101), (141, 160, 159), (152, 150, 151), (158, 161, 150), (163, 165, 162), (164, 168, 167), (165, 169, 150), (169, 171, 150), (170, 173, 172), (171, 174, 150), (150, 136, 131), (175, 177, 150), (181, 185, 184), (136, 185, 182), (185, 187, 186), (189, 191, 190), (187, 136, 191), (193, 195, 194), (200, 202, 201), (179, 204, 203), (204, 205, 203), (206, 136, 150), (209, 136, 206), (210, 209, 206), (212, 213, 209), (214, 136, 209), (215, 214, 209), (213, 216, 215), (219, 195, 193), (218, 214, 215), (219, 198, 197), (221, 220, 214), (220, 219, 136), (222, 220, 221), (200, 225, 224), (231, 219, 220), (219, 226, 225), (233, 234, 219), (227, 229, 228), (219, 229, 226), (236, 235, 219), (219, 237, 229), (238, 239, 235), (237, 219, 241), (219, 245, 244), (245, 219, 247), (248, 250, 249), (250, 252, 251), (254, 252, 250), (242, 254, 219), (252, 254, 253), (254, 258, 257), (242, 258, 254), (242, 261, 258), (261, 264, 262), (242, 264, 261), (242, 267, 266), (267, 269, 268), (269, 272, 271), (276, 274, 272), (274, 276, 275), (277, 279, 278), (279, 281, 280), (282, 284, 283), (290, 288, 284), (288, 290, 289), (290, 295, 294), (297, 296, 295), (297, 298, 296), (298, 300, 299), (297, 304, 303), (297, 306, 304), (306, 308, 307), (297, 310, 309), (310, 312, 311), (327, 323, 317), (324, 327, 318), (322, 324, 321), (327, 326, 323), (327, 328, 326), (330, 329, 328), (331, 330, 327), (333, 322, 325), (325, 334, 333), (335, 336, 333), (337, 331, 322), (330, 338, 329), (330, 339, 338), (330, 340, 339), (330, 341, 340), (330, 342, 341), (344, 343, 342), (344, 345, 343), (344, 346, 345), (344, 347, 346), (344, 348, 347), (344, 350, 348), (352, 351, 350), (349, 352, 344), (352, 353, 351), (352, 354, 353), (357, 331, 337), (358, 359, 357), (359, 360, 357), (366, 368, 367), (368, 369, 367), (369, 371, 349), (371, 372, 349), (373, 375, 349), (375, 376, 349), (352, 380, 354), (352, 381, 380), (352, 383, 381), (385, 384, 383), (382, 385, 352), (385, 386, 384), (385, 387, 386), (385, 388, 387), (385, 389, 388), (385, 390, 389), (385, 391, 390), (385, 392, 391), (385, 393, 392), (385, 394, 393), (396, 395, 394), (379, 398, 397), (398, 399, 397), (400, 401, 397), (406, 407, 408), (408, 382, 349), (407, 409, 408), (410, 411, 408), (413, 414, 408), (414, 417, 408), (417, 418, 408), (418, 420, 408), (421, 424, 423), (427, 430, 426), (428, 431, 427), (436, 439, 501), (396, 440, 395), (396, 441, 440), (396, 442, 441), (396, 443, 442), (396, 444, 443), (396, 445, 444), (396, 446, 445), (448, 447, 446), (448, 449, 447), (448, 450, 449), (451, 448, 382), (412, 451, 382), (448, 452, 450), (454, 453, 452), (451, 454, 448), (454, 455, 453), (454, 456, 455), (457, 412, 408), (458, 459, 412), (459, 451, 412), (462, 457, 423), (463, 464, 457), (468, 472, 466), (469, 473, 468), (473, 477, 472), (475, 479, 474), (472, 479, 475), (472, 458, 457), (431, 482, 430), (432, 489, 431), (434, 489, 433), (484, 483, 480), (484, 488, 483), (485, 491, 484), (491, 487, 488), (489, 491, 486), (495, 493, 490), (491, 495, 487), (495, 494, 492), (495, 498, 494), (489, 495, 491), (495, 500, 496), (499, 470, 471), (495, 472, 470), (439, 502, 501), (501, 504, 437), (502, 503, 501), (508, 509, 489), (509, 511, 489), (511, 512, 489), (512, 513, 489), (513, 514, 489), (514, 515, 489), (515, 517, 489), (519, 518, 489), (518, 520, 489), (454, 522, 456), (524, 523, 522), (451, 524, 454), (524, 525, 523), (524, 526, 525), (524, 527, 526), (529, 528, 527), (451, 529, 524), (529, 530, 528), (529, 531, 530), (459, 529, 451), (529, 532, 531), (529, 533, 532), (529, 534, 533), (536, 535, 534), (537, 536, 529), (536, 538, 535), (536, 539, 538), (540, 459, 458), (541, 537, 459), (540, 541, 459), (543, 540, 472), (544, 540, 543), (544, 542, 495), (544, 543, 542), (520, 545, 489), (547, 546, 489), (550, 544, 489), (549, 551, 548), (551, 552, 550), (552, 553, 550), (553, 554, 550), (554, 555, 550), (555, 556, 550), (561, 562, 550), (536, 563, 539), (536, 564, 563), (536, 565, 564), (567, 566, 565), (567, 568, 566), (567, 569, 568), (567, 570, 569), (567, 571, 570), (567, 573, 571), (567, 574, 573), (567, 575, 574), (577, 576, 575), (577, 578, 576), (577, 579, 578), (580, 572, 541), (580, 620, 572), (581, 580, 540), (582, 580, 581), (583, 582, 581), (584, 583, 581), (584, 540, 544), (585, 584, 544), (586, 626, 584), (587, 585, 550), (598, 586, 585), (577, 601, 579), (603, 602, 601), (572, 603, 577), (603, 604, 602), (603, 605, 604), (603, 606, 605), (608, 607, 606), (609, 608, 603), (608, 610, 607), (608, 611, 610), (608, 612, 611), (614, 613, 612), (609, 614, 608), (614, 615, 613), (614, 616, 615), (614, 617, 616), (619, 618, 617), (620, 609, 572), (621, 609, 620), (583, 580, 582), (622, 620, 580), (623, 622, 580), (624, 622, 623), (625, 624, 623), (626, 583, 584), (626, 623, 583), (627, 628, 626), (631, 630, 586), (632, 586, 630), (634, 586, 632), (635, 627, 586), (636, 635, 586), (637, 636, 586), (627, 626, 586), (640, 627, 639), (644, 643, 627), (619, 646, 618), (619, 647, 646), (619, 648, 647), (650, 649, 648), (609, 650, 619), (650, 651, 649), (650, 652, 651), (650, 653, 652), (650, 654, 653), (650, 655, 654), (650, 656, 655), (657, 650, 609), (650, 658, 656), (650, 659, 658), (650, 660, 659), (650, 661, 660), (622, 621, 620), (621, 657, 609), (628, 662, 625), (663, 662, 628), (665, 664, 645), (667, 666, 664), (670, 669, 627), (671, 670, 627), (669, 673, 627), (673, 628, 627), (676, 628, 673), (677, 676, 673), (680, 679, 628), (681, 682, 628), (683, 684, 682), (686, 663, 628), (650, 687, 661), (650, 688, 687), (650, 689, 688), (691, 690, 689), (691, 692, 690), (691, 693, 692), (691, 694, 693), (696, 695, 694), (657, 696, 691), (696, 697, 695), (696, 698, 697), (696, 699, 698), (701, 700, 699), (702, 701, 696), (701, 703, 700), (701, 704, 703), (705, 702, 657), (707, 706, 662), (709, 710, 663), (710, 711, 663), (712, 713, 663), (713, 714, 663), (715, 717, 716), (718, 663, 716), (718, 719, 663), (719, 720, 663), (720, 721, 663), (723, 722, 663), (725, 663, 722), (701, 726, 704), (701, 727, 726), (701, 729, 727), (728, 730, 729), (728, 731, 730), (728, 732, 731), (728, 733, 732), (735, 734, 733), (702, 735, 728), (735, 736, 734), (735, 737, 736), (735, 738, 737), (735, 739, 738), (735, 740, 739), (735, 741, 740), (742, 702, 705), (706, 742, 705), (744, 707, 663), (749, 744, 663), (752, 753, 744), (754, 755, 756), (756, 744, 753), (755, 757, 756), (759, 744, 756), (760, 761, 744), (762, 763, 744), (735, 764, 741), (735, 765, 764), (735, 766, 765), (735, 767, 766), (735, 768, 767), (735, 769, 768), (735, 771, 769), (773, 772, 771), (770, 773, 735), (773, 774, 772), (773, 775, 774), (773, 776, 775), (773, 777, 776), (773, 778, 777), (773, 779, 778), (773, 780, 779), (743, 770, 702), (783, 782, 707), (784, 781, 782), (785, 784, 782), (745, 785, 744), (785, 782, 783), (787, 745, 744), (788, 745, 787), (789, 790, 788), (791, 745, 788), (791, 792, 745), (793, 794, 792), (795, 796, 794), (797, 798, 796), (799, 800, 805), (800, 802, 805), (805, 827, 745), (806, 805, 802), (807, 808, 806), (773, 811, 780), (773, 812, 811), (773, 813, 812), (773, 814, 813), (773, 815, 814), (816, 773, 770), (773, 817, 815), (773, 818, 817), (773, 819, 818), (821, 820, 819), (821, 822, 820), (821, 823, 822), (816, 821, 773), (821, 824, 823), (821, 825, 824), (810, 830, 829), (831, 805, 809), (830, 832, 831), (832, 833, 831), (836, 827, 805), (831, 836, 805), (840, 841, 835), (841, 842, 831), (837, 844, 831), (852, 851, 848), (852, 854, 851), (852, 860, 853), (856, 861, 855), (859, 866, 857), (862, 948, 861), (863, 867, 948), (865, 871, 864), (876, 875, 872), (875, 880, 874), (877, 881, 875), (879, 884, 878), (881, 885, 890), (890, 882, 883), (886, 849, 846), (887, 891, 886), (896, 893, 888), (890, 896, 889), (894, 852, 849), (892, 895, 894), (897, 852, 894), (904, 899, 896), (890, 904, 896), (904, 903, 898), (902, 905, 900), (904, 906, 903), (907, 904, 890), (904, 911, 906), (915, 916, 890), (916, 917, 890), (917, 918, 890), (919, 920, 890), (907, 922, 921), (821, 925, 825), (927, 926, 925), (816, 927, 821), (927, 928, 926), (927, 929, 928), (927, 930, 929), (927, 931, 930), (927, 932, 931), (927, 933, 932), (927, 934, 933), (927, 935, 934), (927, 936, 935), (927, 937, 936), (927, 938, 937), (940, 939, 938), (941, 940, 816), (943, 999, 826), (999, 942, 826), (944, 943, 828), (945, 999, 943), (946, 828, 827), (946, 944, 828), (947, 945, 944), (948, 836, 839), (948, 946, 836), (871, 869, 870), (949, 871, 865), (949, 948, 868), (950, 948, 949), (908, 951, 949), (904, 953, 911), (951, 954, 950), (953, 956, 952), (955, 956, 950), (953, 950, 956), (904, 950, 953), (924, 958, 923), (921, 904, 907), (958, 960, 921), (962, 963, 921), (963, 964, 921), (964, 965, 921), (967, 969, 921), (971, 921, 969), (975, 976, 973), (976, 978, 1008), (979, 980, 978), (940, 981, 939), (940, 982, 981), (940, 983, 982), (940, 984, 983), (940, 985, 984), (940, 986, 985), (940, 987, 986), (940, 988, 987), (940, 990, 988), (992, 991, 990), (992, 993, 991), (992, 994, 993), (989, 992, 941), (992, 995, 994), (997, 996, 995), (997, 998, 996), (1000, 989, 941), (1001, 1002, 999), (1003, 1002, 1001), (1002, 1000, 999), (1004, 947, 946), (1005, 1004, 948), (1006, 1064, 1004), (950, 1005, 948), (957, 1007, 950), (1010, 1011, 1009), (1012, 1014, 1011), (1014, 1008, 1011), (1015, 1016, 1008), (1017, 1018, 1014), (1020, 1022, 1015), (1022, 1023, 1015), (1025, 1026, 1015), (1026, 1027, 1015), (1029, 1031, 1015), (1031, 1032, 1015), (1033, 1034, 1015), (1034, 1036, 1015), (1036, 1038, 1075), (1043, 1042, 1040), (1117, 1044, 1042), (997, 1046, 998), (989, 997, 992), (997, 1047, 1046), (997, 1048, 1047), (997, 1050, 1048), (997, 1051, 1050), (997, 1052, 1051), (1055, 1053, 997), (1049, 1055, 989), (1055, 1054, 1053), (1055, 1057, 1054), (1055, 1058, 1057), (1055, 1060, 1058), (1060, 1062, 1059), (1062, 1043, 1061), (1055, 1062, 1060), (1062, 1117, 1043), (1002, 1063, 1000), (1065, 1063, 1002), (1066, 1065, 1064), (1007, 1006, 1005), (1068, 1006, 1007), (1016, 1068, 957), (1069, 1068, 1016), (1070, 1006, 1068), (1069, 1070, 1068), (1071, 1069, 1016), (1039, 1073, 1072), (1073, 1076, 1072), (1077, 1078, 1076), (1078, 1079, 1075), (1079, 1080, 1075), (1081, 1082, 1075), (1083, 1084, 1082), (1075, 1071, 1016), (1085, 1086, 1075), (1086, 1087, 1075), (1089, 1071, 1075), (1088, 1091, 1075), (1093, 1095, 1089), (1095, 1096, 1089), (1096, 1098, 1089), (1111, 1103, 1100), (1111, 1102, 1103), (1111, 1104, 1105), (1108, 1110, 1107), (1111, 1112, 1110), (1111, 1113, 1112), (1111, 1114, 1113), (1111, 1116, 1114), (1121, 1119, 1117), (1121, 1120, 1118), (1121, 1123, 1120), (1123, 1124, 1122), (1121, 1126, 1123), (1126, 1132, 1125), (1131, 1138, 1130), (1139, 1131, 1132), (1121, 1139, 1126), (1135, 1111, 1134), (1055, 1121, 1062), (1141, 1140, 1049), (1143, 1144, 1063), (1145, 1143, 1063), (1146, 1145, 1063), (1147, 1146, 1065), (1144, 1141, 1063), (1857, 1144, 1143), (1149, 1144, 1857), (1148, 1149, 1145), (1149, 1142, 1141), (1066, 1148, 1065), (1066, 1151, 1148), (1151, 1150, 1148), (1153, 1150, 1151), (1152, 1150, 1066), (1067, 1066, 1064), (1161, 1152, 1154), (1156, 1154, 1006), (1157, 1156, 1006), (1070, 1158, 1006), (1159, 1858, 1006), (1160, 1859, 1158), (1858, 1155, 1156), (1161, 1154, 1858), (1160, 1161, 1859), (1163, 1162, 1070), (1071, 1163, 1069), (1164, 1163, 1071), (1165, 1164, 1089), (1169, 1170, 1089), (1171, 1172, 1089), (1173, 1174, 1089), (1174, 1175, 1089), (1177, 1179, 1178), (1178, 1180, 1165), (1183, 1184, 1165), (1185, 1186, 1165), (1186, 1187, 1165), (1190, 1189, 1116), (1190, 1191, 1189), (1190, 1192, 1191), (1190, 1195, 1194), (1190, 1196, 1195), (1190, 1197, 1198), (1190, 1202, 1199), (1190, 1204, 1201), (1190, 1205, 1203), (1210, 1208, 1206), (1214, 1210, 1190), (1210, 1209, 1207), (1210, 1212, 1209), (1210, 1213, 1212), (1215, 1214, 1139), (1142, 1140, 1141), (1217, 1215, 1140), (1142, 1217, 1140), (1150, 1142, 1149), (1219, 1217, 1142), (1221, 1220, 1150), (1223, 1222, 1152), (1223, 1152, 1161), (1224, 1223, 1161), (1225, 1224, 1162), (1226, 1225, 1162), (1164, 1226, 1163), (1227, 1226, 1164), (1165, 1227, 1164), (1187, 1228, 1165), (1228, 1229, 1165), (1229, 1230, 1165), (1230, 1231, 1165), (1234, 1233, 1165), (1235, 1234, 1232), (1239, 1233, 1237), (1238, 1240, 1239), (1241, 1233, 1239), (1244, 1290, 1233), (1249, 1250, 1248), (1257, 1252, 1250), (1257, 1253, 1252), (1257, 1255, 1253), (1257, 1256, 1254), (1257, 1258, 1256), (1257, 1260, 1258), (1257, 1261, 1259), (1263, 1264, 1262), (1210, 1269, 1268), (1257, 1247, 1270), (1257, 1249, 1247), (1272, 1271, 1210), (1273, 1274, 1214), (1216, 1274, 1273), (1216, 1273, 1215), (1217, 1216, 1215), (1275, 1272, 1216), (1276, 1277, 1217), (1278, 1219, 1218), (1278, 1276, 1219), (1220, 1278, 1218), (1280, 1279, 1220), (1280, 1278, 1279), (1221, 1278, 1280), (1281, 1278, 1221), (1282, 1281, 1221), (1225, 1284, 1224), (1285, 1286, 1284), (1287, 1285, 1225), (1289, 1347, 1288), (1297, 1298, 1290), (1299, 1300, 1290), (1307, 1306, 1290), (1266, 1309, 1265), (1313, 1312, 1311), (1315, 1316, 1314), (1313, 1318, 1316), (1313, 1319, 1317), (1313, 1321, 1319), (1313, 1322, 1320), (1313, 1323, 1322), (1313, 1325, 1323), (1313, 1326, 1325), (1329, 1328, 1326), (1329, 1327, 1328), (1332, 1333, 1331), (1257, 1313, 1266), (1271, 1329, 1257), (1334, 1329, 1271), (1335, 1334, 1272), (1277, 1275, 1216), (1336, 1276, 1278), (1341, 1340, 1339), (1340, 1336, 1278), (1342, 1343, 1281), (1344, 1342, 1286), (1345, 1344, 1285), (1347, 1346, 1287), (1346, 1345, 1287), (1349, 1348, 1289), (1348, 1346, 1347), (1306, 1349, 1289), (1359, 1348, 1349), (1360, 1359, 1306), (1363, 1348, 1359), (1364, 1363, 1359), (1369, 1370, 141), (1329, 141, 1370), (1371, 141, 1329), (1373, 168, 141), (1388, 1373, 141), (1329, 1377, 1375), (1329, 1380, 1379), (1373, 170, 168), (1383, 1382, 141), (1384, 1383, 141), (1381, 1385, 1380), (1390, 1389, 1388), (1391, 1390, 1388), (1389, 1394, 1393), (1392, 1396, 1395), (1372, 1397, 1396), (1397, 1399, 1398), (1334, 1372, 1329), (1401, 1400, 1334), (1402, 1401, 1335), (1402, 1335, 1275), (1403, 1402, 1337), (1338, 1404, 1336), (1407, 1405, 1338), (1343, 1406, 1281), (1410, 1408, 1343), (1410, 1343, 1342), (1411, 1410, 1344), (1413, 1412, 1346), (1414, 1413, 1348), (1415, 1363, 1364), (1422, 1414, 1363), (1423, 1422, 1363), (1435, 1432, 1372), (1435, 1433, 1432), (1433, 1435, 1434), (1437, 1436, 1435), (1438, 1437, 1435), (1439, 1438, 1435), (1436, 1441, 1440), (1444, 1443, 1441), (1445, 1435, 1372), (1334, 1445, 1372), (1334, 1451, 1447), (1334, 1452, 1448), (1334, 1453, 1449), (1446, 1454, 1453), (1456, 1455, 1446), (1457, 1456, 1334), (1458, 1439, 1435), (1457, 1461, 1456), (1401, 1462, 1400), (1401, 1464, 1462), (1401, 1465, 1464), (1401, 1466, 1465), (1463, 1467, 1401), (1401, 1471, 1466), (1401, 1473, 1472), (1401, 1474, 1468), (1401, 1475, 1474), (1401, 1476, 1475), (1402, 1477, 1476), (1402, 1478, 1469), (1487, 1480, 1402), (1482, 1481, 1402), (1402, 1483, 1482), (1402, 1484, 1483), (1485, 1484, 1402), (1402, 1486, 1479), (1487, 1489, 1488), (1402, 1490, 1489), (1402, 1491, 1490), (1492, 1491, 1402), (1403, 1494, 1485), (1403, 1496, 1494), (1495, 1496, 1403), (1495, 1499, 1498), (1501, 1503, 1403), (1403, 1504, 1501), (1403, 1506, 1505), (1403, 1507, 1506), (1403, 1508, 1507), (1502, 1508, 1403), (1502, 1510, 1508), (1500, 1511, 1502), (1511, 1514, 1513), (1515, 1511, 1500), (1516, 1515, 1500), (1511, 1518, 1517), (1500, 1519, 1516), (1512, 1519, 1500), (1512, 1521, 1519), (1526, 1512, 1500), (1523, 1524, 1405), (1512, 1525, 1522), (1512, 1526, 1525), (1526, 1530, 1527), (1532, 1531, 1524), (1528, 1532, 1524), (1536, 1535, 1523), (1408, 1537, 1406), (1538, 1523, 1537), (1537, 1539, 1538), (1540, 1533, 1538), (1539, 1540, 1538), (1537, 1541, 1539), (1543, 1542, 1537), (1540, 1544, 1533), (1546, 1545, 1537), (1542, 1546, 1537), (1549, 1548, 1408), (1551, 1553, 1408), (1550, 1551, 1408), (1553, 1552, 1543), (1554, 1547, 1410), (1555, 1554, 1410), (1556, 1555, 1410), (1558, 1557, 1411), (1560, 1549, 1547), (1556, 1563, 1562), (1410, 1571, 1570), (1410, 1572, 1571), (1410, 1581, 1572), (1582, 1581, 1410), (1558, 1577, 1576), (1568, 1578, 1549), (1584, 1583, 1557), (1580, 1586, 1585), (1582, 1592, 1587), (1591, 1590, 1588), (1593, 1588, 1582), (1586, 1594, 1585), (1596, 1595, 1585), (1597, 1596, 1585), (1412, 1598, 1411), (1601, 1600, 1598), (1412, 1601, 1598), (1604, 1603, 1411), (1605, 1604, 1411), (1412, 1607, 1601), (1412, 1614, 1607), (1608, 1614, 1412), (1610, 1558, 1411), (1611, 1610, 1411), (1411, 1612, 1602), (1558, 1618, 1616), (1609, 1618, 1558), (1620, 1619, 1618), (1622, 1608, 1412), (1412, 1623, 1622), (1626, 1623, 1412), (1621, 1626, 1412), (1626, 1625, 1623), (1632, 1631, 1626), (1627, 1632, 1621), (1629, 1628, 1621), (1630, 1629, 1621), (1633, 1627, 1621), (1628, 1633, 1621), (1632, 1636, 1635), (1637, 1636, 1632), (1638, 1637, 1627), (1630, 1639, 1629), (1621, 1640, 1630), (1640, 1645, 1644), (1646, 1645, 1640), (1414, 1621, 1413), (1414, 1650, 1648), (1651, 1650, 1414), (1652, 1651, 1414), (1654, 1653, 1621), (1414, 1656, 1652), (1647, 1657, 1656), (1647, 1658, 1657), (1663, 1658, 1647), (1660, 1659, 1621), (1661, 1660, 1653), (1647, 1665, 1664), (1647, 1668, 1665), (1659, 1666, 1621), (1670, 1640, 1621), (1671, 1670, 1621), (1431, 1672, 1422), (1673, 1674, 1422), (1675, 1674, 1673), (1676, 1647, 1414), (1683, 1682, 1674), (1683, 1689, 1688), (1674, 1690, 1685), (1674, 1694, 1690), (1692, 1668, 1647), (1693, 1692, 1647), (1674, 1696, 1695), (1691, 1697, 1696), (1698, 1669, 1668), (1699, 1700, 240), (1701, 242, 240), (1528, 1709, 1708), (1528, 1710, 1709), (1535, 1710, 1528), (1712, 1711, 1523), (1533, 1712, 1523), (1715, 1714, 1540), (1539, 1716, 1715), (1539, 1860, 1716), (1541, 1860, 1539), (1537, 1718, 1717), (1537, 1719, 1718), (1537, 1720, 1719), (1545, 1720, 1537), (1551, 1722, 1553), (1548, 1723, 1550), (1726, 1725, 1548), (1553, 1728, 1727), (1722, 1728, 1553), (1551, 1729, 1722), (1548, 1731, 1723), (1726, 1733, 1725), (1735, 1726, 1548), (1736, 1735, 1549), (1737, 1736, 1549), (1738, 1737, 1549), (1736, 1739, 1735), (1740, 255, 242), (1741, 259, 255), (1744, 242, 259), (1746, 270, 242), (1747, 1748, 279), (1748, 1750, 279), (1751, 1752, 279), (1752, 1753, 279), (1755, 1756, 290), (1760, 1761, 290), (1761, 1763, 290), (1763, 1764, 297), (1765, 1766, 297), (1766, 1767, 297), (1767, 1768, 297), (1769, 1770, 297), (1770, 1772, 297), (1771, 1773, 1772), (1773, 1775, 1772), (1778, 1777, 297), (1775, 1782, 1779), (1776, 1783, 1782), (1785, 1784, 1777), (1783, 1787, 1786), (1787, 1790, 1789), (1792, 1791, 297), (1790, 1794, 1793), (1795, 1797, 1796), (1798, 310, 297), (1799, 1798, 297), (1800, 1799, 297), (1801, 1806, 1796), (1801, 1803, 1802), (1799, 1807, 1798), (313, 1809, 314), (1810, 1809, 1798), (1808, 1811, 1810), (1813, 1812, 1809), (1815, 1814, 1809), (1816, 1815, 1809), (1814, 1818, 1817), (1819, 1818, 1814), (1819, 1821, 1820), (1821, 1823, 1822), (1825, 1827, 1826), (1827, 1829, 1828), (1830, 1832, 1831), (1831, 1834, 1833), (1832, 1835, 1834), (1835, 1840, 1837), (1836, 1838, 1840), (1838, 1843, 1840), (1839, 1841, 1843), (1840, 1843, 1842), (1843, 1846, 1845), (1847, 1846, 1843), (1846, 1849, 1848), (1849, 1856, 1850), (1852, 1853, 1851), (1853, 1855, 1854)])
me_mesh.update()

# ---- objects
ob_mycurve = bpy.data.objects.new('myCurve', me_mesh)

# ---- transforms, parenting, visibility, modifiers, constraints
ob_mycurve.location = (0.0, 0.0, 0.0)
_m = ob_mycurve.modifiers.new('Auto Smooth', 'NODES')
_m.node_group = ng_auto_smooth
_gi = [s.identifier for s in ng_auto_smooth.interface.items_tree if s.item_type == 'SOCKET' and s.in_out == 'INPUT']
_m[_gi[1]] = 3.142  # Angle

# ---- collection membership
scene.collection.objects.link(ob_mycurve)

# ---- scene / render settings (as saved in the file)
scene.frame_start = 1; scene.frame_end = 250; scene.frame_set(1)
scene.render.engine = 'BLENDER_EEVEE_NEXT'
scene.cycles.sampling_pattern = 'TABULATED_SOBOL'
scene.cycles.use_light_tree = False
scene.view_settings.view_transform = 'Filmic'
bpy.context.view_layer.update()

# ---- added for rendering (the .blend has no active camera and no usable light): camera, sun
cam_auto = bpy.data.cameras.new('AutoCamera')
cam_auto.lens = 50.0
cam_auto.sensor_width = 36.0
cam_auto.clip_end = 1000.0
ob_auto_camera = bpy.data.objects.new('AutoCamera', cam_auto)
scene.collection.objects.link(ob_auto_camera)
ob_auto_camera.location = (-67.381, 32.644, 6.73922)
ob_auto_camera.rotation_euler = (1.09748, -7.21219e-08, 0.694738)
scene.camera = ob_auto_camera
light_auto_sun = bpy.data.lights.new('AutoSun', 'SUN')
light_auto_sun.energy = 3.0
light_auto_sun.angle = 0.0523599
ob_auto_sun = bpy.data.objects.new('AutoSun', light_auto_sun)
scene.collection.objects.link(ob_auto_sun)
ob_auto_sun.rotation_euler = (0.872665, 0.174533, 0.523599)
bpy.context.view_layer.update()
